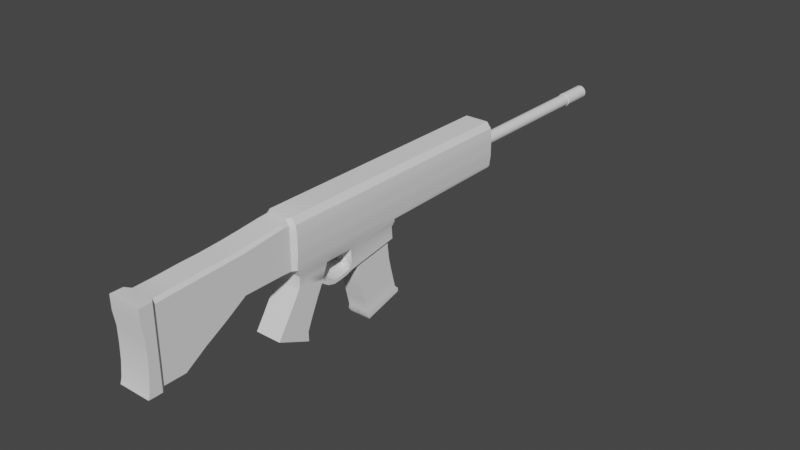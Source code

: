 # Source: AlphaGenericRifleBuild.blend  (saved by Blender 3.1.7; exported with 4.5.12 LTS)
import bpy
from mathutils import Matrix  # noqa: F401  (used for matrix-valued properties, if any)

bpy.ops.wm.read_factory_settings(use_empty=True)
scene = bpy.context.scene
scene.name = 'Scene'

# ---- collections
col_collection = bpy.data.collections.new('Collection'); scene.collection.children.link(col_collection)

# ---- node groups
ng_auto_smooth = bpy.data.node_groups.new('Auto Smooth', 'GeometryNodeTree')
_s = ng_auto_smooth.interface.new_socket(name='Geometry', in_out='OUTPUT', socket_type='NodeSocketGeometry')
_s = ng_auto_smooth.interface.new_socket(name='Geometry', in_out='INPUT', socket_type='NodeSocketGeometry')
_s = ng_auto_smooth.interface.new_socket(name='Angle', in_out='INPUT', socket_type='NodeSocketFloat')
_s.subtype = 'ANGLE'
_s.min_value = 0.0
_s.max_value = 3.142
ng_auto_smooth.is_modifier = True
_N = ng_auto_smooth.nodes; _L = ng_auto_smooth.links
n0 = _N.new('NodeGroupOutput'); n0.name = 'Group Output'; n0.location = (480, -100)
n1 = _N.new('NodeGroupInput'); n1.name = 'Group Input'; n1.location = (-420, -300)
n2 = _N.new('NodeGroupInput'); n2.name = 'Group Input.001'; n2.location = (-60, -100)
n3 = _N.new('GeometryNodeSetShadeSmooth'); n3.name = 'Set Shade Smooth'; n3.location = (120, -100)
n3.domain = 'EDGE'
n4 = _N.new('GeometryNodeSetShadeSmooth'); n4.name = 'Set Shade Smooth.001'; n4.location = (300, -100)
n5 = _N.new('GeometryNodeInputMeshEdgeAngle'); n5.name = 'Edge Angle'; n5.location = (-420, -220)
n6 = _N.new('GeometryNodeInputEdgeSmooth'); n6.name = 'Is Edge Smooth'; n6.location = (-60, -160)
n7 = _N.new('GeometryNodeInputShadeSmooth'); n7.name = 'Is Face Smooth'; n7.location = (-240, -340)
n8 = _N.new('FunctionNodeBooleanMath'); n8.name = 'Boolean Math'; n8.location = (-60, -220)
n9 = _N.new('FunctionNodeCompare'); n9.name = 'Compare'; n9.location = (-240, -180)
n9.operation = 'LESS_EQUAL'
_L.new(n5.outputs[0], n9.inputs[0])
_L.new(n4.outputs[0], n0.inputs[0])
_L.new(n1.outputs[1], n9.inputs[1])
_L.new(n9.outputs[0], n8.inputs[0])
_L.new(n7.outputs[0], n8.inputs[1])
_L.new(n2.outputs[0], n3.inputs[0])
_L.new(n6.outputs[0], n3.inputs[1])
_L.new(n3.outputs[0], n4.inputs[0])
_L.new(n8.outputs[0], n3.inputs[2])
n0.is_active_output = True

# ---- world
world_world = bpy.data.worlds.new('World'); scene.world = world_world
world_world.use_nodes = True; world_world.node_tree.nodes.clear()
_N = world_world.node_tree.nodes; _L = world_world.node_tree.links
n0 = _N.new('ShaderNodeOutputWorld'); n0.name = 'World Output'; n0.location = (300, 300)
n1 = _N.new('ShaderNodeBackground'); n1.name = 'Background'; n1.location = (10, 300)
n1.inputs[0].default_value = (0.05088, 0.05088, 0.05088, 1.0)
_L.new(n1.outputs[0], n0.inputs[0])
n0.is_active_output = True
world_world.color = (0.05088, 0.05088, 0.05088)
world_world.use_sun_shadow = False
world_world.sun_shadow_jitter_overblur = 0.0

# ---- meshes
me_cylinder = bpy.data.meshes.new('Cylinder')
me_cylinder.from_pydata([(0.0, 1.0, -1.0), (-4.01e-16, 1.0, 0.8737), (0.1951, 0.9808, -1.0), (0.1951, 0.9808, 0.8737), (0.3827, 0.9239, -1.0), (0.3827, 0.9239, 0.8737), (0.5556, 0.8315, -1.0), (0.5556, 0.8315, 0.8737), (0.7071, 0.7071, -1.0), (0.7071, 0.7071, 0.8737), (0.8315, 0.5556, -1.0), (0.8315, 0.5556, 0.8737), (0.9239, 0.3827, -1.0), (0.9239, 0.3827, 0.8737), (0.9808, 0.1951, -1.0), (0.9808, 0.1951, 0.8737), (1.0, -4.371e-08, -1.0), (1.0, 3.523e-08, 0.8737), (0.9808, -0.1951, -1.0), (0.9808, -0.1951, 0.8737), (0.9239, -0.3827, -1.0), (0.9239, -0.3827, 0.8737), (0.8315, -0.5556, -1.0), (0.8315, -0.5556, 0.8737), (0.7071, -0.7071, -1.0), (0.7071, -0.7071, 0.8737), (0.5556, -0.8315, -1.0), (0.5556, -0.8315, 0.8737), (0.3827, -0.9239, -1.0), (0.3827, -0.9239, 0.8737), (0.1951, -0.9808, -1.0), (0.1951, -0.9808, 0.8737), (-8.742e-08, -1.0, -1.0), (-8.742e-08, -1.0, 0.8737), (-0.1951, -0.9808, -1.0), (-0.1951, -0.9808, 0.8737), (-0.3827, -0.9239, -1.0), (-0.3827, -0.9239, 0.8737), (-0.5556, -0.8315, -1.0), (-0.5556, -0.8315, 0.8737), (-0.7071, -0.7071, -1.0), (-0.7071, -0.7071, 0.8737), (-0.8315, -0.5556, -1.0), (-0.8315, -0.5556, 0.8737), (-0.9239, -0.3827, -1.0), (-0.9239, -0.3827, 0.8737), (-0.9808, -0.1951, -1.0), (-0.9808, -0.1951, 0.8737), (-1.0, 1.192e-08, -1.0), (-1.0, 9.087e-08, 0.8737), (-0.9808, 0.1951, -1.0), (-0.9808, 0.1951, 0.8737), (-0.9239, 0.3827, -1.0), (-0.9239, 0.3827, 0.8737), (-0.8315, 0.5556, -1.0), (-0.8315, 0.5556, 0.8737), (-0.7071, 0.7071, -1.0), (-0.7071, 0.7071, 0.8737), (-0.5556, 0.8315, -1.0), (-0.5556, 0.8315, 0.8737), (-0.3827, 0.9239, -1.0), (-0.3827, 0.9239, 0.8737), (-0.1951, 0.9808, -1.0), (-0.1951, 0.9808, 0.8737), (2.472e-09, 1.121, 0.8737), (0.2187, 1.1, 0.8737), (0.4291, 1.036, 0.8737), (0.6229, 0.9322, 0.8737), (0.7928, 0.7928, 0.8737), (0.9322, 0.6229, 0.8737), (1.036, 0.4291, 0.8737), (1.1, 0.2187, 0.8737), (1.121, -4.228e-07, 0.8737), (1.1, -0.2187, 0.8737), (1.036, -0.4291, 0.8737), (0.9322, -0.6229, 0.8737), (0.7928, -0.7928, 0.8737), (0.6229, -0.9322, 0.8737), (0.4291, -1.036, 0.8737), (0.2187, -1.1, 0.8737), (-9.555e-08, -1.121, 0.8737), (-0.2187, -1.1, 0.8737), (-0.4291, -1.036, 0.8737), (-0.6229, -0.9322, 0.8737), (-0.7928, -0.7928, 0.8737), (-0.9322, -0.6229, 0.8737), (-1.036, -0.4291, 0.8737), (-1.1, -0.2187, 0.8737), (-1.121, -3.604e-07, 0.8737), (-1.1, 0.2187, 0.8737), (-1.036, 0.4291, 0.8737), (-0.9322, 0.6229, 0.8737), (-0.7928, 0.7928, 0.8737), (-0.6229, 0.9322, 0.8737), (-0.4291, 1.036, 0.8737), (-0.2187, 1.1, 0.8737), (2.472e-09, 1.121, 1.245), (0.2187, 1.1, 1.245), (0.4291, 1.036, 1.245), (0.6229, 0.9322, 1.245), (0.7928, 0.7928, 1.245), (0.9322, 0.6229, 1.245), (1.036, 0.4291, 1.245), (1.1, 0.2187, 1.245), (1.121, -6.551e-07, 1.245), (1.1, -0.2187, 1.245), (1.036, -0.4291, 1.245), (0.9322, -0.6229, 1.245), (0.7928, -0.7928, 1.245), (0.6229, -0.9322, 1.245), (0.4291, -1.036, 1.245), (0.2187, -1.1, 1.245), (-9.555e-08, -1.121, 1.245), (-0.2187, -1.1, 1.245), (-0.4291, -1.036, 1.245), (-0.6229, -0.9322, 1.245), (-0.7928, -0.7928, 1.245), (-0.9322, -0.6229, 1.245), (-1.036, -0.4291, 1.245), (-1.1, -0.2187, 1.245), (-1.121, -5.928e-07, 1.245), (-1.1, 0.2187, 1.245), (-1.036, 0.4291, 1.245), (-0.9322, 0.6229, 1.245), (-0.7928, 0.7928, 1.245), (-0.6229, 0.9322, 1.245), (-0.4291, 1.036, 1.245), (-0.2187, 1.1, 1.245)], [], [(0, 1, 3, 2), (2, 3, 5, 4), (4, 5, 7, 6), (6, 7, 9, 8), (8, 9, 11, 10), (10, 11, 13, 12), (12, 13, 15, 14), (14, 15, 17, 16), (16, 17, 19, 18), (18, 19, 21, 20), (20, 21, 23, 22), (22, 23, 25, 24), (24, 25, 27, 26), (26, 27, 29, 28), (28, 29, 31, 30), (30, 31, 33, 32), (32, 33, 35, 34), (34, 35, 37, 36), (36, 37, 39, 38), (38, 39, 41, 40), (40, 41, 43, 42), (42, 43, 45, 44), (44, 45, 47, 46), (46, 47, 49, 48), (48, 49, 51, 50), (50, 51, 53, 52), (52, 53, 55, 54), (54, 55, 57, 56), (56, 57, 59, 58), (58, 59, 61, 60), (60, 61, 63, 62), (62, 63, 1, 0), (0, 2, 4, 6, 8, 10, 12, 14, 16, 18, 20, 22, 24, 26, 28, 30, 32, 34, 36, 38, 40, 42, 44, 46, 48, 50, 52, 54, 56, 58, 60, 62), (9, 7, 67, 68), (27, 25, 76, 77), (45, 43, 85, 86), (63, 61, 94, 95), (19, 17, 72, 73), (37, 35, 81, 82), (55, 53, 90, 91), (11, 9, 68, 69), (29, 27, 77, 78), (47, 45, 86, 87), (3, 1, 64, 65), (1, 63, 95, 64), (21, 19, 73, 74), (39, 37, 82, 83), (57, 55, 91, 92), (13, 11, 69, 70), (31, 29, 78, 79), (49, 47, 87, 88), (5, 3, 65, 66), (23, 21, 74, 75), (41, 39, 83, 84), (59, 57, 92, 93), (15, 13, 70, 71), (33, 31, 79, 80), (51, 49, 88, 89), (7, 5, 66, 67), (25, 23, 75, 76), (43, 41, 84, 85), (61, 59, 93, 94), (17, 15, 71, 72), (35, 33, 80, 81), (53, 51, 89, 90), (74, 73, 105, 106), (88, 87, 119, 120), (75, 74, 106, 107), (89, 88, 120, 121), (76, 75, 107, 108), (90, 89, 121, 122), (77, 76, 108, 109), (91, 90, 122, 123), (78, 77, 109, 110), (65, 64, 96, 97), (92, 91, 123, 124), (79, 78, 110, 111), (66, 65, 97, 98), (93, 92, 124, 125), (80, 79, 111, 112), (67, 66, 98, 99), (94, 93, 125, 126), (81, 80, 112, 113), (68, 67, 99, 100), (95, 94, 126, 127), (82, 81, 113, 114), (69, 68, 100, 101), (64, 95, 127, 96), (83, 82, 114, 115), (70, 69, 101, 102), (84, 83, 115, 116), (71, 70, 102, 103), (85, 84, 116, 117), (72, 71, 103, 104), (86, 85, 117, 118), (73, 72, 104, 105), (87, 86, 118, 119)])
me_cylinder.polygons.foreach_set('use_smooth', [True] * 97)
_uv = me_cylinder.uv_layers.new(name='UVMap')
_uv.uv.foreach_set('vector', [1.0, 0.5, 1.0, 1.0, 0.9688, 1.0, 0.9688, 0.5, 0.9688, 0.5, 0.9688, 1.0, 0.9375, 1.0, 0.9375, 0.5, 0.9375, 0.5, 0.9375, 1.0, 0.9062, 1.0, 0.9062, 0.5, 0.9062, 0.5, 0.9062, 1.0, 0.875, 1.0, 0.875, 0.5, 0.875, 0.5, 0.875, 1.0, 0.8438, 1.0, 0.8438, 0.5, 0.8438, 0.5, 0.8438, 1.0, 0.8125, 1.0, 0.8125, 0.5, 0.8125, 0.5, 0.8125, 1.0, 0.7812, 1.0, 0.7812, 0.5, 0.7812, 0.5, 0.7812, 1.0, 0.75, 1.0, 0.75, 0.5, 0.75, 0.5, 0.75, 1.0, 0.7188, 1.0, 0.7188, 0.5, 0.7188, 0.5, 0.7188, 1.0, 0.6875, 1.0, 0.6875, 0.5, 0.6875, 0.5, 0.6875, 1.0, 0.6562, 1.0, 0.6562, 0.5, 0.6562, 0.5, 0.6562, 1.0, 0.625, 1.0, 0.625, 0.5, 0.625, 0.5, 0.625, 1.0, 0.5938, 1.0, 0.5938, 0.5, 0.5938, 0.5, 0.5938, 1.0, 0.5625, 1.0, 0.5625, 0.5, 0.5625, 0.5, 0.5625, 1.0, 0.5312, 1.0, 0.5312, 0.5, 0.5312, 0.5, 0.5312, 1.0, 0.5, 1.0, 0.5, 0.5, 0.5, 0.5, 0.5, 1.0, 0.4688, 1.0, 0.4688, 0.5, 0.4688, 0.5, 0.4688, 1.0, 0.4375, 1.0, 0.4375, 0.5, 0.4375, 0.5, 0.4375, 1.0, 0.4062, 1.0, 0.4062, 0.5, 0.4062, 0.5, 0.4062, 1.0, 0.375, 1.0, 0.375, 0.5, 0.375, 0.5, 0.375, 1.0, 0.3438, 1.0, 0.3438, 0.5, 0.3438, 0.5, 0.3438, 1.0, 0.3125, 1.0, 0.3125, 0.5, 0.3125, 0.5, 0.3125, 1.0, 0.2812, 1.0, 0.2812, 0.5, 0.2812, 0.5, 0.2812, 1.0, 0.25, 1.0, 0.25, 0.5, 0.25, 0.5, 0.25, 1.0, 0.2188, 1.0, 0.2188, 0.5, 0.2188, 0.5, 0.2188, 1.0, 0.1875, 1.0, 0.1875, 0.5, 0.1875, 0.5, 0.1875, 1.0, 0.1562, 1.0, 0.1562, 0.5, 0.1562, 0.5, 0.1562, 1.0, 0.125, 1.0, 0.125, 0.5, 0.125, 0.5, 0.125, 1.0, 0.09375, 1.0, 0.09375, 0.5, 0.09375, 0.5, 0.09375, 1.0, 0.0625, 1.0, 0.0625, 0.5, 0.0625, 0.5, 0.0625, 1.0, 0.03125, 1.0, 0.03125, 0.5, 0.03125, 0.5, 0.03125, 1.0, 0.0, 1.0, 0.0, 0.5, 0.75, 0.49, 0.7968, 0.4854, 0.8418, 0.4717, 0.8833, 0.4496, 0.9197, 0.4197, 0.9496, 0.3833, 0.9717, 0.3418, 0.9854, 0.2968, 0.99, 0.25, 0.9854, 0.2032, 0.9717, 0.1582, 0.9496, 0.1167, 0.9197, 0.08029, 0.8833, 0.05045, 0.8418, 0.02827, 0.7968, 0.01461, 0.75, 0.01, 0.7032, 0.01461, 0.6582, 0.02827, 0.6167, 0.05045, 0.5803, 0.08029, 0.5504, 0.1167, 0.5283, 0.1582, 0.5146, 0.2032, 0.51, 0.25, 0.5146, 0.2968, 0.5283, 0.3418, 0.5504, 0.3833, 0.5803, 0.4197, 0.6167, 0.4496, 0.6582, 0.4717, 0.7032, 0.4854, 0.875, 1.0, 0.9062, 1.0, 0.9062, 1.0, 0.875, 1.0, 0.5938, 1.0, 0.625, 1.0, 0.625, 1.0, 0.5938, 1.0, 0.3125, 1.0, 0.3438, 1.0, 0.3438, 1.0, 0.3125, 1.0, 0.03125, 1.0, 0.0625, 1.0, 0.0625, 1.0, 0.03125, 1.0, 0.7188, 1.0, 0.75, 1.0, 0.75, 1.0, 0.7188, 1.0, 0.4375, 1.0, 0.4688, 1.0, 0.4688, 1.0, 0.4375, 1.0, 0.1562, 1.0, 0.1875, 1.0, 0.1875, 1.0, 0.1562, 1.0, 0.8438, 1.0, 0.875, 1.0, 0.875, 1.0, 0.8438, 1.0, 0.5625, 1.0, 0.5938, 1.0, 0.5938, 1.0, 0.5625, 1.0, 0.2812, 1.0, 0.3125, 1.0, 0.3125, 1.0, 0.2812, 1.0, 0.9688, 1.0, 1.0, 1.0, 1.0, 1.0, 0.9688, 1.0, 0.0, 1.0, 0.03125, 1.0, 0.03125, 1.0, 0.0, 1.0, 0.6875, 1.0, 0.7188, 1.0, 0.7188, 1.0, 0.6875, 1.0, 0.4062, 1.0, 0.4375, 1.0, 0.4375, 1.0, 0.4062, 1.0, 0.125, 1.0, 0.1562, 1.0, 0.1562, 1.0, 0.125, 1.0, 0.8125, 1.0, 0.8438, 1.0, 0.8438, 1.0, 0.8125, 1.0, 0.5312, 1.0, 0.5625, 1.0, 0.5625, 1.0, 0.5312, 1.0, 0.25, 1.0, 0.2812, 1.0, 0.2812, 1.0, 0.25, 1.0, 0.9375, 1.0, 0.9688, 1.0, 0.9688, 1.0, 0.9375, 1.0, 0.6562, 1.0, 0.6875, 1.0, 0.6875, 1.0, 0.6562, 1.0, 0.375, 1.0, 0.4062, 1.0, 0.4062, 1.0, 0.375, 1.0, 0.09375, 1.0, 0.125, 1.0, 0.125, 1.0, 0.09375, 1.0, 0.7812, 1.0, 0.8125, 1.0, 0.8125, 1.0, 0.7812, 1.0, 0.5, 1.0, 0.5312, 1.0, 0.5312, 1.0, 0.5, 1.0, 0.2188, 1.0, 0.25, 1.0, 0.25, 1.0, 0.2188, 1.0, 0.9062, 1.0, 0.9375, 1.0, 0.9375, 1.0, 0.9062, 1.0, 0.625, 1.0, 0.6562, 1.0, 0.6562, 1.0, 0.625, 1.0, 0.3438, 1.0, 0.375, 1.0, 0.375, 1.0, 0.3438, 1.0, 0.0625, 1.0, 0.09375, 1.0, 0.09375, 1.0, 0.0625, 1.0, 0.75, 1.0, 0.7812, 1.0, 0.7812, 1.0, 0.75, 1.0, 0.4688, 1.0, 0.5, 1.0, 0.5, 1.0, 0.4688, 1.0, 0.1875, 1.0, 0.2188, 1.0, 0.2188, 1.0, 0.1875, 1.0, 0.6875, 1.0, 0.7188, 1.0, 0.7188, 1.0, 0.6875, 1.0, 0.25, 1.0, 0.2812, 1.0, 0.2812, 1.0, 0.25, 1.0, 0.6562, 1.0, 0.6875, 1.0, 0.6875, 1.0, 0.6562, 1.0, 0.2188, 1.0, 0.25, 1.0, 0.25, 1.0, 0.2188, 1.0, 0.625, 1.0, 0.6562, 1.0, 0.6562, 1.0, 0.625, 1.0, 0.1875, 1.0, 0.2188, 1.0, 0.2188, 1.0, 0.1875, 1.0, 0.5938, 1.0, 0.625, 1.0, 0.625, 1.0, 0.5938, 1.0, 0.1562, 1.0, 0.1875, 1.0, 0.1875, 1.0, 0.1562, 1.0, 0.5625, 1.0, 0.5938, 1.0, 0.5938, 1.0, 0.5625, 1.0, 0.9688, 1.0, 1.0, 1.0, 1.0, 1.0, 0.9688, 1.0, 0.125, 1.0, 0.1562, 1.0, 0.1562, 1.0, 0.125, 1.0, 0.5312, 1.0, 0.5625, 1.0, 0.5625, 1.0, 0.5312, 1.0, 0.9375, 1.0, 0.9688, 1.0, 0.9688, 1.0, 0.9375, 1.0, 0.09375, 1.0, 0.125, 1.0, 0.125, 1.0, 0.09375, 1.0, 0.5, 1.0, 0.5312, 1.0, 0.5312, 1.0, 0.5, 1.0, 0.9062, 1.0, 0.9375, 1.0, 0.9375, 1.0, 0.9062, 1.0, 0.0625, 1.0, 0.09375, 1.0, 0.09375, 1.0, 0.0625, 1.0, 0.4688, 1.0, 0.5, 1.0, 0.5, 1.0, 0.4688, 1.0, 0.875, 1.0, 0.9062, 1.0, 0.9062, 1.0, 0.875, 1.0, 0.03125, 1.0, 0.0625, 1.0, 0.0625, 1.0, 0.03125, 1.0, 0.4375, 1.0, 0.4688, 1.0, 0.4688, 1.0, 0.4375, 1.0, 0.8438, 1.0, 0.875, 1.0, 0.875, 1.0, 0.8438, 1.0, 0.0, 1.0, 0.03125, 1.0, 0.03125, 1.0, 0.0, 1.0, 0.4062, 1.0, 0.4375, 1.0, 0.4375, 1.0, 0.4062, 1.0, 0.8125, 1.0, 0.8438, 1.0, 0.8438, 1.0, 0.8125, 1.0, 0.375, 1.0, 0.4062, 1.0, 0.4062, 1.0, 0.375, 1.0, 0.7812, 1.0, 0.8125, 1.0, 0.8125, 1.0, 0.7812, 1.0, 0.3438, 1.0, 0.375, 1.0, 0.375, 1.0, 0.3438, 1.0, 0.75, 1.0, 0.7812, 1.0, 0.7812, 1.0, 0.75, 1.0, 0.3125, 1.0, 0.3438, 1.0, 0.3438, 1.0, 0.3125, 1.0, 0.7188, 1.0, 0.75, 1.0, 0.75, 1.0, 0.7188, 1.0, 0.2812, 1.0, 0.3125, 1.0, 0.3125, 1.0, 0.2812, 1.0])
me_cylinder.use_remesh_fix_poles = True
me_cylinder.use_remesh_preserve_attributes = False
me_cylinder.update()
me_cube_003 = bpy.data.meshes.new('Cube.003')
me_cube_003.from_pydata([(-0.8079, 0.7901, 2.742), (-0.8079, -1.106, 2.318), (-1.477e-15, 0.7901, 2.742), (-1.477e-15, -1.106, 2.318), (-0.8079, -0.5694, -2.174), (-1.352e-15, 1.302, -1.557), (-1.352e-15, -0.5694, -2.174), (-0.8079, -1.064, 1.189), (-0.8079, -0.989, 0.366), (-0.8079, -0.8584, -0.4816), (-0.8079, -0.6997, -1.413), (-1.345e-15, -0.6997, -1.413), (-1.345e-15, -0.8584, -0.4816), (-1.345e-15, -0.989, 0.366), (-1.347e-15, -1.064, 1.189), (-0.8079, 0.8327, 1.586), (-0.8079, 0.9109, 0.7107), (-0.8079, 1.035, -0.06627), (-0.8079, 1.181, -0.8819), (-1.347e-15, 0.8327, 1.586), (-1.345e-15, 0.9109, 0.7107), (-1.345e-15, 1.035, -0.06627), (-1.345e-15, 1.181, -0.8819), (-0.8079, 1.302, -1.557), (-0.8496, 1.481, -1.79), (-0.8496, -0.58, -2.489), (0.04164, 1.481, -1.79), (0.04164, -0.58, -2.489), (-0.8247, 1.492, -2.059), (-0.8247, -0.4413, -2.797), (0.01683, 1.492, -2.059), (0.01683, -0.4413, -2.797)], [], [(11, 10, 4, 6), (10, 18, 23, 4), (18, 22, 5, 23), (0, 2, 19, 15), (15, 19, 20, 16), (16, 20, 21, 17), (17, 21, 22, 18), (1, 0, 15, 7), (7, 15, 16, 8), (8, 16, 17, 9), (9, 17, 18, 10), (3, 1, 7, 14), (14, 7, 8, 13), (13, 8, 9, 12), (12, 9, 10, 11), (6, 4, 25, 27), (4, 23, 24, 25), (23, 5, 26, 24), (27, 25, 29, 31), (25, 24, 28, 29), (24, 26, 30, 28), (28, 30, 31, 29)])
me_cube_003.polygons.foreach_set('use_smooth', [True] * 22)
_uv = me_cube_003.uv_layers.new(name='UVMap')
_uv.uv.foreach_set('vector', [0.2587, 0.5197, 0.159, 0.5591, 0.159, 0.5591, 0.2587, 0.5197, 0.159, 0.5591, 0.3614, 0.2818, 0.3614, 0.2818, 0.159, 0.5591, 0.3614, 0.2818, 0.3663, 0.3508, 0.3663, 0.3508, 0.3614, 0.2818, 0.3614, 0.2818, 0.3663, 0.3508, 0.3663, 0.3508, 0.3614, 0.2818, 0.3614, 0.2818, 0.3663, 0.3508, 0.3663, 0.3508, 0.3614, 0.2818, 0.3614, 0.2818, 0.3663, 0.3508, 0.3663, 0.3508, 0.3614, 0.2818, 0.3614, 0.2818, 0.3663, 0.3508, 0.3663, 0.3508, 0.3614, 0.2818, 0.159, 0.5591, 0.3614, 0.2818, 0.3614, 0.2818, 0.159, 0.5591, 0.159, 0.5591, 0.3614, 0.2818, 0.3614, 0.2818, 0.159, 0.5591, 0.159, 0.5591, 0.3614, 0.2818, 0.3614, 0.2818, 0.159, 0.5591, 0.159, 0.5591, 0.3614, 0.2818, 0.3614, 0.2818, 0.159, 0.5591, 0.2587, 0.5197, 0.159, 0.5591, 0.159, 0.5591, 0.2587, 0.5197, 0.2587, 0.5197, 0.159, 0.5591, 0.159, 0.5591, 0.2587, 0.5197, 0.2587, 0.5197, 0.159, 0.5591, 0.159, 0.5591, 0.2587, 0.5197, 0.2587, 0.5197, 0.159, 0.5591, 0.159, 0.5591, 0.2587, 0.5197, 0.2587, 0.5197, 0.159, 0.5591, 0.159, 0.5591, 0.2587, 0.5197, 0.159, 0.5591, 0.3614, 0.2818, 0.3614, 0.2818, 0.159, 0.5591, 0.3614, 0.2818, 0.3663, 0.3508, 0.3663, 0.3508, 0.3614, 0.2818, 0.2587, 0.5197, 0.159, 0.5591, 0.159, 0.5591, 0.2587, 0.5197, 0.159, 0.5591, 0.3614, 0.2818, 0.3614, 0.2818, 0.159, 0.5591, 0.3614, 0.2818, 0.3663, 0.3508, 0.3663, 0.3508, 0.3614, 0.2818, 0.3614, 0.2818, 0.3663, 0.3508, 0.2587, 0.5197, 0.159, 0.5591])
me_cube_003.use_remesh_fix_poles = True
me_cube_003.use_remesh_preserve_attributes = False
me_cube_003.update()
me_bolt_001 = bpy.data.meshes.new('Bolt.001')
me_bolt_001.from_pydata([(-0.101, -0.4332, 1.706), (-0.1078, -0.4332, 1.848), (-0.1025, -1.033, 1.706), (-0.1094, -1.033, 1.848), (-0.1025, -1.033, 1.68), (-0.1094, -0.6699, 1.848), (-0.1025, -0.6699, 1.706), (-0.1025, -0.6699, 1.68), (-0.0808, -0.4332, 1.636), (-0.08199, -0.6699, 1.636), (-0.08199, -1.008, 1.636), (-0.06624, -0.4486, 1.574), (-0.06624, -0.643, 1.544), (-0.1025, -0.8476, 1.706), (-0.1025, -0.8476, 1.68), (-0.1094, -0.8476, 1.848), (-0.08199, -0.8476, 1.636), (-0.08199, -0.9714, 1.31), (-0.08199, -1.139, 1.387), (-0.1094, -0.7764, 1.848), (-0.1025, -0.7764, 1.706), (-0.1025, -0.7764, 1.68), (-0.08199, -0.7764, 1.636), (-0.1025, -0.8169, 1.706), (-0.1025, -0.8169, 1.68), (-0.08199, -0.8169, 1.636), (-0.1094, -0.8169, 1.848), (-0.1025, 0.2696, 1.706), (-0.1094, 0.2696, 1.848), (-0.0001728, -0.4332, 1.913), (-0.0001728, -0.4332, 1.68), (-0.0001728, -1.033, 1.68), (-0.0001728, -1.033, 1.913), (-0.0001728, -0.6699, 1.913), (-0.0001493, -0.4332, 1.636), (-0.0001493, -1.008, 1.636), (-0.0001493, -0.4486, 1.574), (-0.0001493, -0.643, 1.544), (-0.0001493, -0.8476, 1.636), (-0.0001728, -0.8476, 1.913), (-0.0001493, -1.139, 1.387), (-0.0001493, -0.9714, 1.31), (-0.0001728, -0.7764, 1.913), (-0.0001493, -0.7764, 1.636), (-0.0001728, -0.8169, 1.913), (-0.0001493, -0.8169, 1.636), (-0.0001728, 0.2696, 1.706), (-0.0001728, 0.2696, 1.848), (-0.0001728, 0.2696, 1.913), (-0.0001728, 0.2696, 1.68), (-0.0001493, -0.4288, 1.577), (-0.0808, -0.4288, 1.577), (-0.08199, -0.6628, 1.541), (-0.0001493, -0.6628, 1.541), (-0.0001673, -1.806, 1.48), (-0.0001673, -1.798, 1.506), (-0.1008, -1.806, 1.48), (-0.1008, -1.801, 1.863), (-0.0001673, -1.801, 1.863), (-0.0001673, -1.8, 1.798), (-0.1008, -1.8, 1.798), (-0.1008, -1.798, 1.506), (-0.08288, -1.103, 1.708), (-0.08288, -1.103, 1.842), (-0.08288, -1.103, 1.683), (-0.1008, -1.74, 1.48), (-0.1008, -1.74, 1.863), (-0.08288, -1.721, 1.795), (-0.08288, -1.3, 1.683), (-0.08288, -1.3, 1.708), (-0.08288, -1.3, 1.816), (-0.0001463, -1.103, 1.899), (-0.0001463, -1.103, 1.683), (-0.1008, -1.74, 1.506), (-0.0001673, -1.74, 1.48), (-0.0001463, -1.3, 1.879), (-0.0001463, -1.3, 1.683), (-0.08288, -1.405, 1.648), (-0.08288, -1.511, 1.585), (-0.08288, -1.616, 1.518), (-0.08288, -1.616, 1.493), (-0.08288, -1.511, 1.56), (-0.0836, -1.404, 1.62), (-0.08288, -1.616, 1.8), (-0.08288, -1.511, 1.805), (-0.08288, -1.405, 1.811), (-0.0001463, -1.405, 1.872), (-0.0001463, -1.511, 1.869), (-0.0001463, -1.616, 1.863), (-0.0001463, -1.404, 1.62), (-0.0001463, -1.511, 1.56), (-0.0001463, -1.616, 1.493), (-0.08288, -1.721, 1.518), (-0.08288, -1.721, 1.493), (-0.0001463, -1.721, 1.86), (-0.0001463, -1.721, 1.493), (-0.1008, -1.74, 1.798), (-0.0001673, -1.74, 1.863), (-0.0001463, -1.053, 1.681), (-0.0836, -1.053, 1.844), (-0.0001463, -1.053, 1.907), (-0.0836, -1.053, 1.681), (-0.0836, -1.053, 1.707), (-0.07479, -0.4332, 1.913), (-0.101, -0.4332, 1.885), (-0.1025, -1.033, 1.885), (-0.07479, -1.033, 1.913), (-0.1025, -0.6699, 1.885), (-0.07479, -0.6699, 1.913), (-0.07479, -0.8476, 1.913), (-0.1025, -0.8476, 1.885), (-0.1025, -0.7764, 1.885), (-0.07479, -0.7764, 1.913), (-0.1025, -0.8169, 1.885), (-0.07479, -0.8169, 1.913), (-0.1025, 0.2696, 1.885), (-0.07479, 0.2696, 1.913), (-0.0608, -1.053, 1.907), (-0.0836, -1.053, 1.879), (-0.101, -0.4332, 1.694), (-0.101, -0.4332, 1.68), (-0.101, -0.4332, 1.667), (-0.101, -0.4466, 1.68), (-0.08905, 0.2696, 1.68), (-0.1025, 0.2696, 1.694), (-0.06957, -1.103, 1.899), (-0.08288, -1.103, 1.883), (-0.06957, -1.721, 1.86), (-0.08288, -1.721, 1.84), (-0.08288, -1.3, 1.861), (-0.06957, -1.3, 1.879), (-0.06957, -1.616, 1.863), (-0.08288, -1.616, 1.846), (-0.06957, -1.511, 1.869), (-0.08288, -1.511, 1.851), (-0.08288, -1.405, 1.856), (-0.06957, -1.405, 1.872), (-0.08288, -1.07, 1.885), (-0.06957, -1.07, 1.901), (-0.08288, -1.202, 1.683), (-0.08288, -1.202, 1.829), (-0.08288, -1.202, 1.708), (-0.0001463, -1.202, 1.683), (-0.0001463, -1.202, 1.888), (-0.06957, -1.202, 1.888), (-0.08288, -1.202, 1.872), (-0.1078, -0.4332, 1.778), (-0.1094, -1.033, 1.778), (-0.1094, -0.6699, 1.778), (-0.1094, -0.8476, 1.778), (-0.1094, -0.7764, 1.778), (-0.1094, -0.8169, 1.778), (-0.1094, 0.2696, 1.778), (-0.0001728, 0.2696, 1.778), (-0.0001673, -1.788, 1.653), (-0.1008, -1.788, 1.653), (-0.08288, -1.103, 1.775), (-0.08288, -1.3, 1.762), (-0.08288, -1.721, 1.657), (-0.08288, -1.405, 1.73), (-0.08288, -1.511, 1.696), (-0.08288, -1.616, 1.66), (-0.1008, -1.74, 1.653), (-0.0836, -1.053, 1.776), (-0.08288, -1.202, 1.769), (-0.1008, -1.789, 1.726), (-0.08288, -1.103, 1.808), (-0.08288, -1.3, 1.789), (-0.08288, -1.721, 1.726), (-0.08288, -1.405, 1.77), (-0.08288, -1.511, 1.75), (-0.08288, -1.616, 1.73), (-0.1008, -1.74, 1.726), (-0.08288, -1.202, 1.799), (-0.1078, -0.4332, 1.813), (-0.1094, -1.033, 1.813), (-0.1094, -0.6699, 1.813), (-0.1094, -0.8476, 1.813), (-0.1094, -0.7764, 1.813), (-0.1094, -0.8169, 1.813), (-0.1094, 0.2696, 1.813), (-0.0001728, 0.2696, 1.813), (-0.0001673, -1.789, 1.726), (-0.0836, -1.053, 1.81), (-0.1078, -0.4332, 1.742), (-0.1094, -1.033, 1.742), (-0.1094, -0.6699, 1.742), (-0.1094, -0.8476, 1.742), (-0.1094, -0.7764, 1.742), (-0.1094, -0.8169, 1.742), (-0.1094, 0.2696, 1.742), (-0.0001728, 0.2696, 1.742), (-0.0001673, -1.79, 1.579), (-0.0836, -1.053, 1.741), (-0.1008, -1.79, 1.579), (-0.08288, -1.103, 1.741), (-0.08288, -1.3, 1.735), (-0.08288, -1.721, 1.587), (-0.08288, -1.405, 1.689), (-0.08288, -1.511, 1.64), (-0.08288, -1.616, 1.589), (-0.1008, -1.74, 1.579), (-0.08288, -1.202, 1.738), (-0.08199, -0.8718, 1.572), (-0.08199, -1.011, 1.587), (-0.0001493, -1.011, 1.587), (-0.0001493, -0.8718, 1.572), (-0.08199, -1.02, 1.571), (-0.0001493, -1.02, 1.571), (-0.0001493, -0.8818, 1.55), (-0.08199, -0.8818, 1.55), (-0.1094, -0.7002, 1.848), (-0.1025, -0.7002, 1.706), (-0.1025, -0.7002, 1.68), (-0.08199, -0.7002, 1.636), (-0.0001493, -0.7002, 1.636), (-0.0001728, -0.7002, 1.913), (-0.07479, -0.7002, 1.913), (-0.1025, -0.7002, 1.885), (-0.1094, -0.7002, 1.778), (-0.1094, -0.7002, 1.813), (-0.1094, -0.7002, 1.742), (-0.0001493, -0.6954, 1.535), (-0.08199, -0.6954, 1.535), (-0.0808, -0.4295, 1.587), (-0.08199, -0.6639, 1.556), (-0.0001493, -0.4295, 1.587), (-0.0001493, -0.6962, 1.551), (-0.08199, -0.6962, 1.551), (-0.08199, -1.044, 1.531), (-0.08199, -1.068, 1.495), (-0.08199, -1.091, 1.459), (-0.08199, -1.115, 1.423), (-0.0001493, -1.044, 1.531), (-0.0001493, -1.068, 1.495), (-0.0001493, -1.091, 1.459), (-0.0001493, -1.115, 1.423), (-0.0001493, -0.9082, 1.499), (-0.0001493, -0.9304, 1.452), (-0.0001493, -0.9525, 1.404), (-0.0001493, -0.9722, 1.357), (-0.08199, -0.9722, 1.357), (-0.08199, -0.9525, 1.404), (-0.08199, -0.9304, 1.452), (-0.08199, -0.9082, 1.499), (-0.08199, -0.8367, 1.545), (-0.08199, -0.8016, 1.533), (-0.08199, -0.7664, 1.534), (-0.08199, -0.7313, 1.541), (-0.08199, -0.8445, 1.525), (-0.08199, -0.8072, 1.514), (-0.08199, -0.7699, 1.517), (-0.08199, -0.7327, 1.523), (-0.0001493, -0.8445, 1.525), (-0.0001493, -0.8072, 1.514), (-0.0001493, -0.7699, 1.517), (-0.0001493, -0.7327, 1.523), (-0.0001493, -0.8367, 1.545), (-0.0001493, -0.8016, 1.533), (-0.0001493, -0.7664, 1.534), (-0.0001493, -0.7313, 1.541), (0.101, -0.4332, 1.706), (0.1078, -0.4332, 1.848), (0.1025, -1.033, 1.706), (0.1094, -1.033, 1.848), (0.1025, -1.033, 1.68), (0.1094, -0.6699, 1.848), (0.1025, -0.6699, 1.706), (0.1025, -0.6699, 1.68), (0.08077, -0.4332, 1.636), (0.08197, -0.6699, 1.636), (0.08197, -1.008, 1.636), (0.06622, -0.4486, 1.574), (0.06622, -0.643, 1.544), (0.1025, -0.8476, 1.706), (0.1025, -0.8476, 1.68), (0.1094, -0.8476, 1.848), (0.08197, -0.8476, 1.636), (0.08197, -0.9714, 1.31), (0.08197, -1.139, 1.387), (0.1094, -0.7764, 1.848), (0.1025, -0.7764, 1.706), (0.1025, -0.7764, 1.68), (0.08197, -0.7764, 1.636), (0.1025, -0.8169, 1.706), (0.1025, -0.8169, 1.68), (0.08197, -0.8169, 1.636), (0.1094, -0.8169, 1.848), (0.1025, 0.2696, 1.706), (0.1094, 0.2696, 1.848), (0.08077, -0.4288, 1.577), (0.08197, -0.6628, 1.541), (0.1008, -1.806, 1.48), (0.1008, -1.801, 1.863), (0.1008, -1.8, 1.798), (0.1008, -1.798, 1.506), (0.08287, -1.103, 1.708), (0.08287, -1.103, 1.842), (0.08287, -1.103, 1.683), (0.1008, -1.74, 1.48), (0.08287, -1.721, 1.795), (0.08287, -1.3, 1.683), (0.08287, -1.3, 1.708), (0.08287, -1.3, 1.816), (0.1008, -1.74, 1.506), (0.08287, -1.405, 1.648), (0.08287, -1.511, 1.585), (0.08287, -1.616, 1.518), (0.08287, -1.616, 1.493), (0.08287, -1.511, 1.56), (0.08359, -1.404, 1.62), (0.08287, -1.616, 1.8), (0.08287, -1.511, 1.805), (0.08287, -1.405, 1.811), (0.08287, -1.721, 1.518), (0.08287, -1.721, 1.493), (0.1008, -1.74, 1.798), (0.08359, -1.053, 1.844), (0.08359, -1.053, 1.681), (0.08359, -1.053, 1.707), (0.07479, -0.4332, 1.913), (0.101, -0.4332, 1.885), (0.1025, -1.033, 1.885), (0.07479, -1.033, 1.913), (0.1025, -0.6699, 1.885), (0.07479, -0.6699, 1.913), (0.07479, -0.8476, 1.913), (0.1025, -0.8476, 1.885), (0.1025, -0.7764, 1.885), (0.07479, -0.7764, 1.913), (0.1025, -0.8169, 1.885), (0.07479, -0.8169, 1.913), (0.1025, 0.2696, 1.885), (0.07479, 0.2696, 1.913), (0.06079, -1.053, 1.907), (0.08359, -1.053, 1.879), (0.101, -0.4332, 1.694), (0.101, -0.4332, 1.68), (0.101, -0.4332, 1.667), (0.101, -0.4466, 1.68), (0.08905, 0.2696, 1.68), (0.1025, 0.2696, 1.694), (0.06956, -1.103, 1.899), (0.08287, -1.103, 1.883), (0.06956, -1.721, 1.86), (0.08287, -1.721, 1.84), (0.1008, -1.74, 1.863), (0.08287, -1.3, 1.861), (0.06956, -1.3, 1.879), (0.06956, -1.616, 1.863), (0.08287, -1.616, 1.846), (0.06956, -1.511, 1.869), (0.08287, -1.511, 1.851), (0.08287, -1.405, 1.856), (0.06956, -1.405, 1.872), (0.08287, -1.07, 1.885), (0.06956, -1.07, 1.901), (0.08287, -1.202, 1.683), (0.08287, -1.202, 1.829), (0.08287, -1.202, 1.708), (0.06956, -1.202, 1.888), (0.08287, -1.202, 1.872), (0.1078, -0.4332, 1.778), (0.1094, -1.033, 1.778), (0.1094, -0.6699, 1.778), (0.1094, -0.8476, 1.778), (0.1094, -0.7764, 1.778), (0.1094, -0.8169, 1.778), (0.1094, 0.2696, 1.778), (0.1008, -1.788, 1.653), (0.08287, -1.103, 1.775), (0.08287, -1.3, 1.762), (0.08287, -1.721, 1.657), (0.08287, -1.405, 1.73), (0.08287, -1.511, 1.696), (0.08287, -1.616, 1.66), (0.1008, -1.74, 1.653), (0.08359, -1.053, 1.776), (0.08287, -1.202, 1.769), (0.1008, -1.789, 1.726), (0.08287, -1.103, 1.808), (0.08287, -1.3, 1.789), (0.08287, -1.721, 1.726), (0.08287, -1.405, 1.77), (0.08287, -1.511, 1.75), (0.08287, -1.616, 1.73), (0.1008, -1.74, 1.726), (0.08287, -1.202, 1.799), (0.1078, -0.4332, 1.813), (0.1094, -1.033, 1.813), (0.1094, -0.6699, 1.813), (0.1094, -0.8476, 1.813), (0.1094, -0.7764, 1.813), (0.1094, -0.8169, 1.813), (0.1094, 0.2696, 1.813), (0.08359, -1.053, 1.81), (0.1078, -0.4332, 1.742), (0.1094, -1.033, 1.742), (0.1094, -0.6699, 1.742), (0.1094, -0.8476, 1.742), (0.1094, -0.7764, 1.742), (0.1094, -0.8169, 1.742), (0.1094, 0.2696, 1.742), (0.08359, -1.053, 1.741), (0.1008, -1.79, 1.579), (0.08287, -1.103, 1.741), (0.08287, -1.3, 1.735), (0.08287, -1.721, 1.587), (0.08287, -1.405, 1.689), (0.08287, -1.511, 1.64), (0.08287, -1.616, 1.589), (0.1008, -1.74, 1.579), (0.08287, -1.202, 1.738), (0.08197, -0.8718, 1.572), (0.08197, -1.011, 1.587), (0.08197, -1.02, 1.571), (0.08197, -0.8818, 1.55), (0.1094, -0.7002, 1.848), (0.1025, -0.7002, 1.706), (0.1025, -0.7002, 1.68), (0.08197, -0.7002, 1.636), (0.07479, -0.7002, 1.913), (0.1025, -0.7002, 1.885), (0.1094, -0.7002, 1.778), (0.1094, -0.7002, 1.813), (0.1094, -0.7002, 1.742), (0.08197, -0.6954, 1.535), (0.08077, -0.4295, 1.587), (0.08197, -0.6639, 1.556), (0.08197, -0.6962, 1.551), (0.08197, -1.044, 1.531), (0.08197, -1.068, 1.495), (0.08197, -1.091, 1.459), (0.08197, -1.115, 1.423), (0.08197, -0.9722, 1.357), (0.08197, -0.9525, 1.404), (0.08197, -0.9304, 1.452), (0.08197, -0.9082, 1.499), (0.08197, -0.8367, 1.545), (0.08197, -0.8016, 1.533), (0.08197, -0.7664, 1.534), (0.08197, -0.7313, 1.541), (0.08197, -0.8445, 1.525), (0.08197, -0.8072, 1.514), (0.08197, -0.7699, 1.517), (0.08197, -0.7327, 1.523)], [], [(176, 5, 1, 174), (27, 46, 49, 123, 124), (7, 122, 121, 8, 9), (213, 7, 9, 214), (39, 109, 106, 32), (32, 106, 117, 100), (3, 99, 118, 105), (1, 104, 115, 28), (212, 6, 7, 213), (220, 211, 5, 176), (225, 224, 51, 52), (31, 4, 10, 35), (30, 120, 123, 49), (175, 3, 15, 177), (2, 13, 14, 4), (42, 112, 114, 44), (44, 114, 109, 39), (4, 14, 16, 10), (236, 232, 18, 40), (232, 241, 17, 18), (26, 15, 110, 113), (211, 19, 111, 218), (179, 26, 19, 178), (23, 20, 21, 24), (24, 21, 22, 25), (14, 24, 25, 16), (13, 23, 24, 14), (177, 15, 26, 179), (47, 28, 115, 116, 48), (19, 26, 113, 111), (100, 117, 138, 125, 71), (6, 0, 119, 122, 7), (103, 29, 48, 116), (29, 103, 108, 33), (180, 28, 47, 181), (22, 43, 45, 25), (214, 215, 43, 22), (17, 41, 40, 18), (25, 45, 38, 16), (224, 226, 50, 51), (119, 0, 27, 124), (241, 240, 41, 17), (36, 11, 51, 50), (11, 12, 52, 51), (12, 37, 53, 52), (201, 73, 61, 194), (97, 66, 57, 58), (73, 65, 56, 61), (60, 59, 58, 57), (55, 61, 56, 54), (182, 59, 60, 165), (129, 70, 85, 135), (145, 140, 70, 129), (200, 79, 92, 197), (102, 2, 4, 101), (183, 99, 3, 175), (65, 74, 54, 56), (66, 96, 60, 57), (79, 80, 93, 92), (66, 128, 67, 96), (99, 63, 126, 137, 118), (141, 139, 68, 69), (202, 141, 69, 196), (94, 127, 66, 97), (139, 142, 76, 68), (80, 91, 95, 93), (101, 98, 72, 64), (68, 76, 89, 82), (82, 89, 90, 81), (81, 90, 91, 80), (134, 84, 83, 132), (117, 118, 137, 138), (135, 85, 84, 134), (69, 68, 82, 77), (77, 82, 81, 78), (78, 81, 80, 79), (196, 69, 77, 198), (198, 77, 78, 199), (199, 78, 79, 200), (75, 130, 136, 86), (86, 136, 133, 87), (87, 133, 131, 88), (132, 83, 67, 128), (93, 95, 74, 65), (92, 93, 65, 73), (88, 131, 127, 94), (197, 92, 73, 201), (4, 31, 98, 101), (166, 63, 99, 183), (62, 102, 101, 64), (15, 3, 105, 110), (216, 217, 112, 42), (108, 103, 104, 107), (217, 108, 107, 218), (106, 109, 110, 105), (114, 112, 111, 113), (109, 114, 113, 110), (115, 104, 103, 116), (117, 106, 105, 118), (1, 5, 107, 104), (122, 119, 120), (119, 124, 123, 120), (121, 120, 30, 34, 8), (121, 122, 120), (127, 128, 66), (144, 125, 126, 145), (136, 130, 129, 135), (127, 131, 132, 128), (131, 133, 134, 132), (133, 136, 135, 134), (125, 138, 137, 126), (143, 144, 130, 75), (71, 125, 144, 143), (130, 144, 145, 129), (64, 72, 142, 139), (195, 62, 141, 202), (62, 64, 139, 141), (126, 63, 140, 145), (166, 156, 164, 173), (195, 156, 163, 193), (168, 158, 162, 172), (170, 160, 161, 171), (169, 159, 160, 170), (167, 157, 159, 169), (173, 164, 157, 167), (193, 163, 147, 185), (171, 161, 158, 168), (192, 154, 155, 194), (172, 162, 155, 165), (190, 152, 153, 191), (187, 149, 151, 189), (189, 151, 150, 188), (185, 147, 149, 187), (221, 219, 148, 186), (186, 148, 146, 184), (96, 172, 165, 60), (83, 171, 168, 67), (140, 173, 167, 70), (70, 167, 169, 85), (85, 169, 170, 84), (84, 170, 171, 83), (67, 168, 172, 96), (63, 166, 173, 140), (156, 166, 183, 163), (163, 183, 175, 147), (154, 182, 165, 155), (152, 180, 181, 153), (149, 177, 179, 151), (151, 179, 178, 150), (147, 175, 177, 149), (219, 220, 176, 148), (148, 176, 174, 146), (6, 186, 184, 0), (0, 184, 190, 27), (212, 221, 186, 6), (2, 185, 187, 13), (23, 189, 188, 20), (13, 187, 189, 23), (27, 190, 191, 46), (55, 192, 194, 61), (102, 193, 185, 2), (62, 195, 193, 102), (156, 195, 202, 164), (158, 197, 201, 162), (160, 199, 200, 161), (159, 198, 199, 160), (157, 196, 198, 159), (164, 202, 196, 157), (161, 200, 197, 158), (162, 201, 194, 155), (16, 38, 206, 203), (10, 16, 203, 204), (35, 10, 204, 205), (203, 206, 209, 210), (204, 203, 210, 207), (205, 204, 207, 208), (20, 188, 221, 212), (150, 178, 220, 219), (188, 150, 219, 221), (112, 217, 218, 111), (33, 108, 217, 216), (5, 211, 218, 107), (178, 19, 211, 220), (20, 212, 213, 21), (21, 213, 214, 22), (227, 228, 223, 222), (225, 52, 223, 228), (52, 53, 222, 223), (9, 225, 228, 214), (215, 214, 228, 227), (8, 34, 226, 224), (9, 8, 224, 225), (249, 210, 203, 245), (257, 206, 209, 253), (253, 209, 210, 249), (260, 227, 228, 248), (210, 209, 237, 244), (244, 237, 238, 243), (243, 238, 239, 242), (242, 239, 240, 241), (207, 210, 244, 229), (229, 244, 243, 230), (230, 243, 242, 231), (231, 242, 241, 232), (208, 207, 229, 233), (233, 229, 230, 234), (234, 230, 231, 235), (235, 231, 232, 236), (206, 257, 245, 203), (257, 258, 246, 245), (258, 259, 247, 246), (259, 260, 248, 247), (222, 256, 252, 223), (256, 255, 251, 252), (255, 254, 250, 251), (254, 253, 249, 250), (227, 260, 256, 222), (260, 259, 255, 256), (259, 258, 254, 255), (258, 257, 253, 254), (223, 252, 248, 228), (252, 251, 247, 248), (251, 250, 246, 247), (250, 249, 245, 246), (390, 388, 262, 266), (288, 341, 340, 49, 46), (268, 270, 269, 338, 339), (419, 420, 270, 268), (39, 32, 323, 326), (32, 100, 334, 323), (264, 322, 335, 317), (262, 289, 332, 321), (418, 419, 268, 267), (424, 390, 266, 417), (428, 291, 290, 427), (31, 35, 271, 265), (30, 49, 340, 337), (389, 391, 276, 264), (263, 265, 275, 274), (42, 44, 331, 329), (44, 39, 326, 331), (265, 271, 277, 275), (236, 40, 279, 433), (433, 279, 278, 434), (287, 330, 327, 276), (417, 422, 328, 280), (393, 392, 280, 287), (284, 285, 282, 281), (285, 286, 283, 282), (275, 277, 286, 285), (274, 275, 285, 284), (391, 393, 287, 276), (47, 48, 333, 332, 289), (280, 328, 330, 287), (100, 71, 342, 356, 334), (267, 268, 339, 336, 261), (320, 333, 48, 29), (29, 33, 325, 320), (394, 181, 47, 289), (283, 286, 45, 43), (420, 283, 43, 215), (278, 279, 40, 41), (286, 277, 38, 45), (427, 290, 50, 226), (336, 341, 288, 261), (434, 278, 41, 240), (36, 50, 290, 272), (272, 290, 291, 273), (273, 291, 53, 37), (411, 404, 295, 304), (97, 58, 293, 346), (304, 295, 292, 299), (294, 293, 58, 59), (55, 54, 292, 295), (182, 379, 294, 59), (347, 353, 313, 303), (361, 347, 303, 358), (410, 407, 314, 307), (319, 318, 265, 263), (395, 389, 264, 317), (299, 292, 54, 74), (346, 293, 294, 316), (307, 314, 315, 308), (346, 316, 300, 345), (317, 335, 355, 343, 297), (359, 302, 301, 357), (412, 406, 302, 359), (94, 97, 346, 344), (357, 301, 76, 142), (308, 315, 95, 91), (318, 298, 72, 98), (301, 310, 89, 76), (310, 309, 90, 89), (309, 308, 91, 90), (352, 350, 311, 312), (334, 356, 355, 335), (353, 352, 312, 313), (302, 305, 310, 301), (305, 306, 309, 310), (306, 307, 308, 309), (406, 408, 305, 302), (408, 409, 306, 305), (409, 410, 307, 306), (75, 86, 354, 348), (86, 87, 351, 354), (87, 88, 349, 351), (350, 345, 300, 311), (315, 299, 74, 95), (314, 304, 299, 315), (88, 94, 344, 349), (407, 411, 304, 314), (265, 318, 98, 31), (380, 395, 317, 297), (296, 298, 318, 319), (276, 327, 322, 264), (216, 42, 329, 421), (325, 324, 321, 320), (421, 422, 324, 325), (323, 322, 327, 326), (331, 330, 328, 329), (326, 327, 330, 331), (332, 333, 320, 321), (334, 335, 322, 323), (262, 321, 324, 266), (339, 337, 336), (336, 337, 340, 341), (338, 269, 34, 30, 337), (338, 337, 339), (344, 346, 345), (360, 361, 343, 342), (354, 353, 347, 348), (344, 345, 350, 349), (349, 350, 352, 351), (351, 352, 353, 354), (342, 343, 355, 356), (143, 75, 348, 360), (71, 143, 360, 342), (348, 347, 361, 360), (298, 357, 142, 72), (405, 412, 359, 296), (296, 359, 357, 298), (343, 361, 358, 297), (380, 387, 378, 370), (405, 403, 377, 370), (382, 386, 376, 372), (384, 385, 375, 374), (383, 384, 374, 373), (381, 383, 373, 371), (387, 381, 371, 378), (403, 397, 363, 377), (385, 382, 372, 375), (192, 404, 369, 154), (386, 379, 369, 376), (402, 191, 153, 368), (399, 401, 367, 365), (401, 400, 366, 367), (397, 399, 365, 363), (425, 398, 364, 423), (398, 396, 362, 364), (316, 294, 379, 386), (311, 300, 382, 385), (358, 303, 381, 387), (303, 313, 383, 381), (313, 312, 384, 383), (312, 311, 385, 384), (300, 316, 386, 382), (297, 358, 387, 380), (370, 377, 395, 380), (377, 363, 389, 395), (154, 369, 379, 182), (368, 153, 181, 394), (365, 367, 393, 391), (367, 366, 392, 393), (363, 365, 391, 389), (423, 364, 390, 424), (364, 362, 388, 390), (267, 261, 396, 398), (261, 288, 402, 396), (418, 267, 398, 425), (263, 274, 399, 397), (284, 281, 400, 401), (274, 284, 401, 399), (288, 46, 191, 402), (55, 295, 404, 192), (319, 263, 397, 403), (296, 319, 403, 405), (370, 378, 412, 405), (372, 376, 411, 407), (374, 375, 410, 409), (373, 374, 409, 408), (371, 373, 408, 406), (378, 371, 406, 412), (375, 372, 407, 410), (376, 369, 404, 411), (277, 413, 206, 38), (271, 414, 413, 277), (35, 205, 414, 271), (413, 416, 209, 206), (414, 415, 416, 413), (205, 208, 415, 414), (281, 418, 425, 400), (366, 423, 424, 392), (400, 425, 423, 366), (329, 328, 422, 421), (33, 216, 421, 325), (266, 324, 422, 417), (392, 424, 417, 280), (281, 282, 419, 418), (282, 283, 420, 419), (227, 222, 426, 429), (428, 429, 426, 291), (291, 426, 222, 53), (270, 420, 429, 428), (215, 227, 429, 420), (269, 427, 226, 34), (270, 428, 427, 269), (442, 438, 413, 416), (253, 442, 416, 209), (260, 441, 429, 227), (416, 437, 237, 209), (437, 436, 238, 237), (436, 435, 239, 238), (435, 434, 240, 239), (415, 430, 437, 416), (430, 431, 436, 437), (431, 432, 435, 436), (432, 433, 434, 435), (208, 233, 430, 415), (233, 234, 431, 430), (234, 235, 432, 431), (235, 236, 433, 432), (206, 413, 438, 257), (257, 438, 439, 258), (258, 439, 440, 259), (259, 440, 441, 260), (222, 426, 445, 256), (256, 445, 444, 255), (255, 444, 443, 254), (254, 443, 442, 253), (426, 429, 441, 445), (445, 441, 440, 444), (444, 440, 439, 443), (443, 439, 438, 442), (174, 1, 28, 180), (184, 146, 152, 190), (146, 174, 180, 152), (388, 394, 289, 262), (396, 402, 368, 362), (362, 368, 394, 388)])
me_bolt_001.polygons.foreach_set('use_smooth', [True] * 449)
_uv = me_bolt_001.uv_layers.new(name='UVMap')
_uv.uv.foreach_set('vector', [0.5628, 0.1623, 0.625, 0.1623, 0.625, 0.25, 0.5628, 0.25, 0.375, 0.25, 0.375, 0.375, 0.375, 0.375, 0.375, 0.2664, 0.375, 0.25, 0.375, 0.1623, 0.375, 0.245, 0.375, 0.25, 0.375, 0.25, 0.375, 0.1623, 0.375, 0.1511, 0.375, 0.1623, 0.375, 0.1623, 0.375, 0.1511, 0.75, 0.6535, 0.8412, 0.6535, 0.8412, 0.7219, 0.75, 0.7219, 0.75, 0.7219, 0.8412, 0.7219, 0.8403, 0.7255, 0.75, 0.7255, 0.625, 0.02813, 0.625, 0.02449, 0.625, 0.02449, 0.625, 0.02813, 0.625, 0.25, 0.625, 0.25, 0.625, 0.25, 0.625, 0.25, 0.375, 0.1511, 0.375, 0.1623, 0.375, 0.1623, 0.375, 0.1511, 0.5628, 0.1511, 0.625, 0.1511, 0.625, 0.1623, 0.5628, 0.1623, 0.375, 0.1623, 0.375, 0.25, 0.375, 0.25, 0.375, 0.1623, 0.25, 0.7219, 0.125, 0.7219, 0.125, 0.7219, 0.25, 0.7219, 0.375, 0.375, 0.375, 0.2664, 0.375, 0.2664, 0.375, 0.375, 0.5628, 0.02813, 0.625, 0.02813, 0.625, 0.09649, 0.5628, 0.09649, 0.375, 0.02813, 0.375, 0.09649, 0.375, 0.09649, 0.375, 0.02813, 0.75, 0.6271, 0.8412, 0.6271, 0.8412, 0.6421, 0.75, 0.6421, 0.75, 0.6421, 0.8412, 0.6421, 0.8412, 0.6535, 0.75, 0.6535, 0.375, 0.02813, 0.375, 0.09649, 0.375, 0.09649, 0.375, 0.02813, 0.25, 0.7219, 0.125, 0.7219, 0.125, 0.7219, 0.25, 0.7219, 0.375, 0.02813, 0.375, 0.09649, 0.375, 0.09649, 0.375, 0.02813, 0.625, 0.1079, 0.625, 0.09649, 0.625, 0.09649, 0.625, 0.1079, 0.625, 0.1511, 0.625, 0.1229, 0.625, 0.1229, 0.625, 0.1511, 0.5628, 0.1079, 0.625, 0.1079, 0.625, 0.1229, 0.5628, 0.1229, 0.375, 0.1079, 0.375, 0.1229, 0.375, 0.1229, 0.375, 0.1079, 0.375, 0.1079, 0.375, 0.1229, 0.375, 0.1229, 0.375, 0.1079, 0.375, 0.09649, 0.375, 0.1079, 0.375, 0.1079, 0.375, 0.09649, 0.375, 0.09649, 0.375, 0.1079, 0.375, 0.1079, 0.375, 0.09649, 0.5628, 0.09649, 0.625, 0.09649, 0.625, 0.1079, 0.5628, 0.1079, 0.625, 0.375, 0.625, 0.25, 0.625, 0.25, 0.625, 0.2838, 0.625, 0.375, 0.625, 0.1229, 0.625, 0.1079, 0.625, 0.1079, 0.625, 0.1229, 0.75, 0.7255, 0.8403, 0.7255, 0.8542, 0.7296, 0.8542, 0.75, 0.75, 0.75, 0.375, 0.1623, 0.375, 0.25, 0.375, 0.25, 0.375, 0.245, 0.375, 0.1623, 0.8412, 0.5, 0.75, 0.5, 0.75, 0.5, 0.8412, 0.5, 0.75, 0.5, 0.8412, 0.5, 0.8412, 0.5877, 0.75, 0.5877, 0.5628, 0.25, 0.625, 0.25, 0.625, 0.375, 0.5628, 0.375, 0.125, 0.6271, 0.25, 0.6271, 0.25, 0.6421, 0.125, 0.6421, 0.125, 0.5989, 0.25, 0.5989, 0.25, 0.6271, 0.125, 0.6271, 0.125, 0.6535, 0.25, 0.6535, 0.25, 0.7219, 0.125, 0.7219, 0.125, 0.6421, 0.25, 0.6421, 0.25, 0.6535, 0.125, 0.6535, 0.375, 0.25, 0.375, 0.375, 0.375, 0.375, 0.375, 0.25, 0.375, 0.25, 0.375, 0.25, 0.375, 0.25, 0.375, 0.25, 0.125, 0.6535, 0.25, 0.6535, 0.25, 0.6535, 0.125, 0.6535, 0.3663, 0.3508, 0.3614, 0.2818, 0.375, 0.25, 0.375, 0.375, 0.3614, 0.2818, 0.159, 0.5591, 0.125, 0.5877, 0.375, 0.25, 0.159, 0.5591, 0.2587, 0.5197, 0.25, 0.5877, 0.125, 0.5877, 0.4378, 0.0, 0.375, 0.0, 0.375, 0.0, 0.4378, 0.0, 0.75, 0.75, 0.875, 0.75, 0.875, 0.75, 0.75, 0.75, 0.375, 0.0, 0.375, 0.0, 0.375, 0.0, 0.375, 0.0, 0.625, 1.0, 0.625, 0.875, 0.625, 0.875, 0.625, 1.0, 0.375, 0.875, 0.375, 1.0, 0.375, 1.0, 0.375, 0.875, 0.5628, 0.875, 0.625, 0.875, 0.625, 1.0, 0.5628, 1.0, 0.625, 0.0, 0.625, 0.0, 0.625, 0.0, 0.625, 0.0, 0.625, 0.0, 0.625, 0.0, 0.625, 0.0, 0.625, 0.0, 0.4378, 0.0, 0.375, 0.0, 0.375, 0.0, 0.4378, 0.0, 0.375, 0.02449, 0.375, 0.02813, 0.375, 0.02813, 0.375, 0.02449, 0.5628, 0.02449, 0.625, 0.02449, 0.625, 0.02813, 0.5628, 0.02813, 0.125, 0.75, 0.25, 0.75, 0.25, 0.75, 0.125, 0.75, 0.625, 0.0, 0.625, 0.0, 0.625, 0.0, 0.625, 0.0, 0.375, 0.0, 0.375, 0.0, 0.375, 0.0, 0.375, 0.0, 0.625, 0.0, 0.625, 0.0, 0.625, 0.0, 0.625, 0.0, 0.625, 0.02449, 0.625, 0.0, 0.625, 0.0, 0.625, 0.02032, 0.625, 0.02449, 0.375, 0.0, 0.375, 0.0, 0.375, 0.0, 0.375, 0.0, 0.4378, 0.0, 0.375, 0.0, 0.375, 0.0, 0.4378, 0.0, 0.75, 0.75, 0.8542, 0.75, 0.875, 0.75, 0.75, 0.75, 0.125, 0.75, 0.25, 0.75, 0.25, 0.75, 0.125, 0.75, 0.125, 0.75, 0.25, 0.75, 0.25, 0.75, 0.125, 0.75, 0.125, 0.7255, 0.25, 0.7255, 0.25, 0.75, 0.125, 0.75, 0.125, 0.75, 0.25, 0.75, 0.25, 0.75, 0.125, 0.75, 0.125, 0.75, 0.25, 0.75, 0.25, 0.75, 0.125, 0.75, 0.125, 0.75, 0.25, 0.75, 0.25, 0.75, 0.125, 0.75, 0.625, 0.0, 0.625, 0.0, 0.625, 0.0, 0.625, 0.0, 0.625, 0.02449, 0.625, 0.02449, 0.625, 0.02032, 0.625, 0.02036, 0.625, 0.0, 0.625, 0.0, 0.625, 0.0, 0.625, 0.0, 0.375, 0.0, 0.375, 0.0, 0.375, 0.0, 0.375, 0.0, 0.375, 0.0, 0.375, 0.0, 0.375, 0.0, 0.375, 0.0, 0.375, 0.0, 0.375, 0.0, 0.375, 0.0, 0.375, 0.0, 0.4378, 0.0, 0.375, 0.0, 0.375, 0.0, 0.4378, 0.0, 0.4378, 0.0, 0.375, 0.0, 0.375, 0.0, 0.4378, 0.0, 0.4378, 0.0, 0.375, 0.0, 0.375, 0.0, 0.4378, 0.0, 0.75, 0.75, 0.8542, 0.75, 0.8542, 0.75, 0.75, 0.75, 0.75, 0.75, 0.8542, 0.75, 0.8542, 0.75, 0.75, 0.75, 0.75, 0.75, 0.8542, 0.75, 0.8542, 0.75, 0.75, 0.75, 0.625, 0.0, 0.625, 0.0, 0.625, 0.0, 0.625, 0.0, 0.125, 0.75, 0.25, 0.75, 0.25, 0.75, 0.125, 0.75, 0.375, 0.0, 0.375, 0.0, 0.375, 0.0, 0.375, 0.0, 0.75, 0.75, 0.8542, 0.75, 0.8542, 0.75, 0.75, 0.75, 0.4378, 0.0, 0.375, 0.0, 0.375, 0.0, 0.4378, 0.0, 0.125, 0.7219, 0.25, 0.7219, 0.25, 0.7255, 0.125, 0.7255, 0.5628, 0.0, 0.625, 0.0, 0.625, 0.02449, 0.5628, 0.02449, 0.375, 0.0, 0.375, 0.02449, 0.375, 0.02449, 0.375, 0.0, 0.625, 0.09649, 0.625, 0.02813, 0.625, 0.02813, 0.625, 0.09649, 0.75, 0.5989, 0.8412, 0.5989, 0.8412, 0.6271, 0.75, 0.6271, 0.625, 0.1623, 0.625, 0.25, 0.625, 0.25, 0.625, 0.1623, 0.625, 0.1511, 0.625, 0.1623, 0.625, 0.1623, 0.625, 0.1511, 0.625, 0.02813, 0.625, 0.09649, 0.625, 0.09649, 0.625, 0.02813, 0.625, 0.1079, 0.625, 0.1229, 0.625, 0.1229, 0.625, 0.1079, 0.625, 0.09649, 0.625, 0.1079, 0.625, 0.1079, 0.625, 0.09649, 0.625, 0.25, 0.625, 0.25, 0.625, 0.25, 0.625, 0.25, 0.625, 0.02449, 0.625, 0.02792, 0.625, 0.02813, 0.625, 0.02449, 0.625, 0.25, 0.625, 0.1623, 0.625, 0.1623, 0.625, 0.25, 0.375, 0.245, 0.375, 0.25, 0.375, 0.2664, 0.375, 0.25, 0.375, 0.25, 0.375, 0.2664, 0.375, 0.2664, 0.375, 0.25, 0.375, 0.2664, 0.375, 0.375, 0.375, 0.375, 0.375, 0.25, 0.375, 0.25, 0.375, 0.245, 0.375, 0.2664, 0.625, 0.0, 0.625, 0.0, 0.625, 0.0, 0.625, 0.0, 0.625, 0.0, 0.625, 0.0, 0.625, 0.0, 0.625, 0.0, 0.625, 0.0, 0.625, 0.0, 0.625, 0.0, 0.625, 0.0, 0.625, 0.0, 0.625, 0.0, 0.625, 0.0, 0.625, 0.0, 0.625, 0.0, 0.625, 0.0, 0.625, 0.0, 0.625, 0.0, 0.625, 0.0, 0.625, 0.0, 0.625, 0.0, 0.625, 0.0, 0.625, 0.01417, 0.625, 0.02032, 0.625, 0.0, 0.75, 0.75, 0.8542, 0.75, 0.8542, 0.75, 0.75, 0.75, 0.75, 0.75, 0.8542, 0.75, 0.8542, 0.75, 0.75, 0.75, 0.625, 0.0, 0.625, 0.0, 0.625, 0.0, 0.625, 0.0, 0.125, 0.75, 0.25, 0.75, 0.25, 0.75, 0.125, 0.75, 0.4378, 0.0, 0.375, 0.0, 0.375, 0.0, 0.4378, 0.0, 0.375, 0.0, 0.375, 0.0, 0.375, 0.0, 0.375, 0.0, 0.625, 0.0, 0.625, 0.0, 0.625, 0.0, 0.625, 0.0, 0.5628, 0.0, 0.5007, 0.0, 0.5007, 0.0, 0.5628, 0.0, 0.4378, 0.0, 0.5007, 0.0, 0.5007, 0.02449, 0.4378, 0.02449, 0.5628, 0.0, 0.5007, 0.0, 0.5007, 0.0, 0.5628, 0.0, 0.5628, 0.0, 0.5007, 0.0, 0.5007, 0.0, 0.5628, 0.0, 0.5628, 0.0, 0.5007, 0.0, 0.5007, 0.0, 0.5628, 0.0, 0.5628, 0.0, 0.5007, 0.0, 0.5007, 0.0, 0.5628, 0.0, 0.5628, 0.0, 0.5007, 0.0, 0.5007, 0.0, 0.5628, 0.0, 0.4378, 0.02449, 0.5007, 0.02449, 0.5007, 0.02813, 0.4378, 0.02813, 0.5628, 0.0, 0.5007, 0.0, 0.5007, 0.0, 0.5628, 0.0, 0.4378, 0.875, 0.5007, 0.875, 0.5007, 1.0, 0.4378, 1.0, 0.5628, 0.0, 0.5007, 0.0, 0.5007, 0.0, 0.5628, 0.0, 0.4378, 0.25, 0.5007, 0.25, 0.5007, 0.375, 0.4378, 0.375, 0.4378, 0.09649, 0.5007, 0.09649, 0.5007, 0.1079, 0.4378, 0.1079, 0.4378, 0.1079, 0.5007, 0.1079, 0.5007, 0.1229, 0.4378, 0.1229, 0.4378, 0.02813, 0.5007, 0.02813, 0.5007, 0.09649, 0.4378, 0.09649, 0.4378, 0.1511, 0.5007, 0.1511, 0.5007, 0.1623, 0.4378, 0.1623, 0.4378, 0.1623, 0.5007, 0.1623, 0.5007, 0.25, 0.4378, 0.25, 0.625, 0.0, 0.5628, 0.0, 0.5628, 0.0, 0.625, 0.0, 0.625, 0.0, 0.5628, 0.0, 0.5628, 0.0, 0.625, 0.0, 0.625, 0.0, 0.5628, 0.0, 0.5628, 0.0, 0.625, 0.0, 0.625, 0.0, 0.5628, 0.0, 0.5628, 0.0, 0.625, 0.0, 0.625, 0.0, 0.5628, 0.0, 0.5628, 0.0, 0.625, 0.0, 0.625, 0.0, 0.5628, 0.0, 0.5628, 0.0, 0.625, 0.0, 0.625, 0.0, 0.5628, 0.0, 0.5628, 0.0, 0.625, 0.0, 0.625, 0.0, 0.5628, 0.0, 0.5628, 0.0, 0.625, 0.0, 0.5007, 0.0, 0.5628, 0.0, 0.5628, 0.02449, 0.5007, 0.02449, 0.5007, 0.02449, 0.5628, 0.02449, 0.5628, 0.02813, 0.5007, 0.02813, 0.5007, 0.875, 0.5628, 0.875, 0.5628, 1.0, 0.5007, 1.0, 0.5007, 0.25, 0.5628, 0.25, 0.5628, 0.375, 0.5007, 0.375, 0.5007, 0.09649, 0.5628, 0.09649, 0.5628, 0.1079, 0.5007, 0.1079, 0.5007, 0.1079, 0.5628, 0.1079, 0.5628, 0.1229, 0.5007, 0.1229, 0.5007, 0.02813, 0.5628, 0.02813, 0.5628, 0.09649, 0.5007, 0.09649, 0.5007, 0.1511, 0.5628, 0.1511, 0.5628, 0.1623, 0.5007, 0.1623, 0.5007, 0.1623, 0.5628, 0.1623, 0.5628, 0.25, 0.5007, 0.25, 0.375, 0.1623, 0.4378, 0.1623, 0.4378, 0.25, 0.375, 0.25, 0.375, 0.25, 0.4378, 0.25, 0.4378, 0.25, 0.375, 0.25, 0.375, 0.1511, 0.4378, 0.1511, 0.4378, 0.1623, 0.375, 0.1623, 0.375, 0.02813, 0.4378, 0.02813, 0.4378, 0.09649, 0.375, 0.09649, 0.375, 0.1079, 0.4378, 0.1079, 0.4378, 0.1229, 0.375, 0.1229, 0.375, 0.09649, 0.4378, 0.09649, 0.4378, 0.1079, 0.375, 0.1079, 0.375, 0.25, 0.4378, 0.25, 0.4378, 0.375, 0.375, 0.375, 0.375, 0.875, 0.4378, 0.875, 0.4378, 1.0, 0.375, 1.0, 0.375, 0.02449, 0.4378, 0.02449, 0.4378, 0.02813, 0.375, 0.02813, 0.375, 0.0, 0.4378, 0.0, 0.4378, 0.02449, 0.375, 0.02449, 0.5007, 0.0, 0.4378, 0.0, 0.4378, 0.0, 0.5007, 0.0, 0.5007, 0.0, 0.4378, 0.0, 0.4378, 0.0, 0.5007, 0.0, 0.5007, 0.0, 0.4378, 0.0, 0.4378, 0.0, 0.5007, 0.0, 0.5007, 0.0, 0.4378, 0.0, 0.4378, 0.0, 0.5007, 0.0, 0.5007, 0.0, 0.4378, 0.0, 0.4378, 0.0, 0.5007, 0.0, 0.5007, 0.0, 0.4378, 0.0, 0.4378, 0.0, 0.5007, 0.0, 0.5007, 0.0, 0.4378, 0.0, 0.4378, 0.0, 0.5007, 0.0, 0.5007, 0.0, 0.4378, 0.0, 0.4378, 0.0, 0.5007, 0.0, 0.125, 0.6535, 0.25, 0.6535, 0.25, 0.6535, 0.125, 0.6535, 0.375, 0.02813, 0.375, 0.09649, 0.375, 0.09649, 0.375, 0.02813, 0.25, 0.7219, 0.125, 0.7219, 0.125, 0.7219, 0.25, 0.7219, 0.125, 0.6535, 0.25, 0.6535, 0.25, 0.6535, 0.125, 0.6535, 0.375, 0.02813, 0.375, 0.09649, 0.375, 0.09649, 0.375, 0.02813, 0.25, 0.7219, 0.125, 0.7219, 0.125, 0.7219, 0.25, 0.7219, 0.375, 0.1229, 0.4378, 0.1229, 0.4378, 0.1511, 0.375, 0.1511, 0.5007, 0.1229, 0.5628, 0.1229, 0.5628, 0.1511, 0.5007, 0.1511, 0.4378, 0.1229, 0.5007, 0.1229, 0.5007, 0.1511, 0.4378, 0.1511, 0.625, 0.1229, 0.625, 0.1511, 0.625, 0.1511, 0.625, 0.1229, 0.75, 0.5877, 0.8412, 0.5877, 0.8412, 0.5989, 0.75, 0.5989, 0.625, 0.1623, 0.625, 0.1511, 0.625, 0.1511, 0.625, 0.1623, 0.5628, 0.1229, 0.625, 0.1229, 0.625, 0.1511, 0.5628, 0.1511, 0.375, 0.1229, 0.375, 0.1511, 0.375, 0.1511, 0.375, 0.1229, 0.375, 0.1229, 0.375, 0.1511, 0.375, 0.1511, 0.375, 0.1229, 0.25, 0.5877, 0.125, 0.5877, 0.125, 0.5877, 0.25, 0.5877, 0.375, 0.1623, 0.375, 0.1623, 0.375, 0.1623, 0.375, 0.1623, 0.125, 0.5877, 0.25, 0.5877, 0.25, 0.5877, 0.125, 0.5877, 0.375, 0.1623, 0.375, 0.1623, 0.375, 0.1623, 0.375, 0.1623, 0.25, 0.5877, 0.125, 0.5877, 0.125, 0.5877, 0.25, 0.5877, 0.375, 0.25, 0.375, 0.375, 0.375, 0.375, 0.375, 0.25, 0.375, 0.1623, 0.375, 0.25, 0.375, 0.25, 0.375, 0.1623, 0.0, 0.0, 0.0, 0.0, 0.0, 0.0, 0.0, 0.0, 0.0, 0.0, 0.0, 0.0, 0.0, 0.0, 0.0, 0.0, 0.0, 0.0, 0.0, 0.0, 0.0, 0.0, 0.0, 0.0, 0.0, 0.0, 0.0, 0.0, 0.0, 0.0, 0.0, 0.0, 0.125, 0.6535, 0.25, 0.6535, 0.25, 0.6535, 0.125, 0.6535, 0.125, 0.6535, 0.25, 0.6535, 0.25, 0.6535, 0.125, 0.6535, 0.125, 0.6535, 0.25, 0.6535, 0.25, 0.6535, 0.125, 0.6535, 0.125, 0.6535, 0.25, 0.6535, 0.25, 0.6535, 0.125, 0.6535, 0.375, 0.02813, 0.375, 0.09649, 0.375, 0.09649, 0.375, 0.02813, 0.375, 0.02813, 0.375, 0.09649, 0.375, 0.09649, 0.375, 0.02813, 0.375, 0.02813, 0.375, 0.09649, 0.375, 0.09649, 0.375, 0.02813, 0.375, 0.02813, 0.375, 0.09649, 0.375, 0.09649, 0.375, 0.02813, 0.25, 0.7219, 0.125, 0.7219, 0.125, 0.7219, 0.25, 0.7219, 0.25, 0.7219, 0.125, 0.7219, 0.125, 0.7219, 0.25, 0.7219, 0.25, 0.7219, 0.125, 0.7219, 0.125, 0.7219, 0.25, 0.7219, 0.25, 0.7219, 0.125, 0.7219, 0.125, 0.7219, 0.25, 0.7219, 0.0, 0.0, 0.0, 0.0, 0.0, 0.0, 0.0, 0.0, 0.0, 0.0, 0.0, 0.0, 0.0, 0.0, 0.0, 0.0, 0.0, 0.0, 0.0, 0.0, 0.0, 0.0, 0.0, 0.0, 0.0, 0.0, 0.0, 0.0, 0.0, 0.0, 0.0, 0.0, 0.0, 0.0, 0.0, 0.0, 0.0, 0.0, 0.0, 0.0, 0.0, 0.0, 0.0, 0.0, 0.0, 0.0, 0.0, 0.0, 0.0, 0.0, 0.0, 0.0, 0.0, 0.0, 0.0, 0.0, 0.0, 0.0, 0.0, 0.0, 0.0, 0.0, 0.0, 0.0, 0.0, 0.0, 0.0, 0.0, 0.0, 0.0, 0.0, 0.0, 0.0, 0.0, 0.0, 0.0, 0.0, 0.0, 0.0, 0.0, 0.0, 0.0, 0.0, 0.0, 0.0, 0.0, 0.0, 0.0, 0.0, 0.0, 0.0, 0.0, 0.0, 0.0, 0.0, 0.0, 0.0, 0.0, 0.0, 0.0, 0.0, 0.0, 0.0, 0.0, 0.0, 0.0, 0.0, 0.0, 0.0, 0.0, 0.0, 0.0, 0.0, 0.0, 0.0, 0.0, 0.0, 0.0, 0.0, 0.0, 0.0, 0.0, 0.0, 0.0, 0.0, 0.0, 0.0, 0.0, 0.5628, 0.1623, 0.5628, 0.25, 0.625, 0.25, 0.625, 0.1623, 0.375, 0.25, 0.375, 0.25, 0.375, 0.2664, 0.375, 0.375, 0.375, 0.375, 0.375, 0.1623, 0.375, 0.1623, 0.375, 0.25, 0.375, 0.25, 0.375, 0.245, 0.375, 0.1511, 0.375, 0.1511, 0.375, 0.1623, 0.375, 0.1623, 0.75, 0.6535, 0.75, 0.7219, 0.8412, 0.7219, 0.8412, 0.6535, 0.75, 0.7219, 0.75, 0.7255, 0.8403, 0.7255, 0.8412, 0.7219, 0.625, 0.02813, 0.625, 0.02813, 0.625, 0.02449, 0.625, 0.02449, 0.625, 0.25, 0.625, 0.25, 0.625, 0.25, 0.625, 0.25, 0.375, 0.1511, 0.375, 0.1511, 0.375, 0.1623, 0.375, 0.1623, 0.5628, 0.1511, 0.5628, 0.1623, 0.625, 0.1623, 0.625, 0.1511, 0.375, 0.1623, 0.375, 0.1623, 0.375, 0.25, 0.375, 0.25, 0.25, 0.7219, 0.25, 0.7219, 0.125, 0.7219, 0.125, 0.7219, 0.375, 0.375, 0.375, 0.375, 0.375, 0.2664, 0.375, 0.2664, 0.5628, 0.02813, 0.5628, 0.09649, 0.625, 0.09649, 0.625, 0.02813, 0.375, 0.02813, 0.375, 0.02813, 0.375, 0.09649, 0.375, 0.09649, 0.75, 0.6271, 0.75, 0.6421, 0.8412, 0.6421, 0.8412, 0.6271, 0.75, 0.6421, 0.75, 0.6535, 0.8412, 0.6535, 0.8412, 0.6421, 0.375, 0.02813, 0.375, 0.02813, 0.375, 0.09649, 0.375, 0.09649, 0.25, 0.7219, 0.25, 0.7219, 0.125, 0.7219, 0.125, 0.7219, 0.375, 0.02813, 0.375, 0.02813, 0.375, 0.09649, 0.375, 0.09649, 0.625, 0.1079, 0.625, 0.1079, 0.625, 0.09649, 0.625, 0.09649, 0.625, 0.1511, 0.625, 0.1511, 0.625, 0.1229, 0.625, 0.1229, 0.5628, 0.1079, 0.5628, 0.1229, 0.625, 0.1229, 0.625, 0.1079, 0.375, 0.1079, 0.375, 0.1079, 0.375, 0.1229, 0.375, 0.1229, 0.375, 0.1079, 0.375, 0.1079, 0.375, 0.1229, 0.375, 0.1229, 0.375, 0.09649, 0.375, 0.09649, 0.375, 0.1079, 0.375, 0.1079, 0.375, 0.09649, 0.375, 0.09649, 0.375, 0.1079, 0.375, 0.1079, 0.5628, 0.09649, 0.5628, 0.1079, 0.625, 0.1079, 0.625, 0.09649, 0.625, 0.375, 0.625, 0.375, 0.625, 0.2838, 0.625, 0.25, 0.625, 0.25, 0.625, 0.1229, 0.625, 0.1229, 0.625, 0.1079, 0.625, 0.1079, 0.75, 0.7255, 0.75, 0.75, 0.8542, 0.75, 0.8542, 0.7296, 0.8403, 0.7255, 0.375, 0.1623, 0.375, 0.1623, 0.375, 0.245, 0.375, 0.25, 0.375, 0.25, 0.8412, 0.5, 0.8412, 0.5, 0.75, 0.5, 0.75, 0.5, 0.75, 0.5, 0.75, 0.5877, 0.8412, 0.5877, 0.8412, 0.5, 0.5628, 0.25, 0.5628, 0.375, 0.625, 0.375, 0.625, 0.25, 0.125, 0.6271, 0.125, 0.6421, 0.25, 0.6421, 0.25, 0.6271, 0.125, 0.5989, 0.125, 0.6271, 0.25, 0.6271, 0.25, 0.5989, 0.125, 0.6535, 0.125, 0.7219, 0.25, 0.7219, 0.25, 0.6535, 0.125, 0.6421, 0.125, 0.6535, 0.25, 0.6535, 0.25, 0.6421, 0.375, 0.25, 0.375, 0.25, 0.375, 0.375, 0.375, 0.375, 0.375, 0.25, 0.375, 0.25, 0.375, 0.25, 0.375, 0.25, 0.125, 0.6535, 0.125, 0.6535, 0.25, 0.6535, 0.25, 0.6535, 0.3663, 0.3508, 0.375, 0.375, 0.375, 0.25, 0.3614, 0.2818, 0.3614, 0.2818, 0.375, 0.25, 0.125, 0.5877, 0.159, 0.5591, 0.159, 0.5591, 0.125, 0.5877, 0.25, 0.5877, 0.2587, 0.5197, 0.4378, 0.0, 0.4378, 0.0, 0.375, 0.0, 0.375, 0.0, 0.75, 0.75, 0.75, 0.75, 0.875, 0.75, 0.875, 0.75, 0.375, 0.0, 0.375, 0.0, 0.375, 0.0, 0.375, 0.0, 0.625, 1.0, 0.625, 1.0, 0.625, 0.875, 0.625, 0.875, 0.375, 0.875, 0.375, 0.875, 0.375, 1.0, 0.375, 1.0, 0.5628, 0.875, 0.5628, 1.0, 0.625, 1.0, 0.625, 0.875, 0.625, 0.0, 0.625, 0.0, 0.625, 0.0, 0.625, 0.0, 0.625, 0.0, 0.625, 0.0, 0.625, 0.0, 0.625, 0.0, 0.4378, 0.0, 0.4378, 0.0, 0.375, 0.0, 0.375, 0.0, 0.375, 0.02449, 0.375, 0.02449, 0.375, 0.02813, 0.375, 0.02813, 0.5628, 0.02449, 0.5628, 0.02813, 0.625, 0.02813, 0.625, 0.02449, 0.125, 0.75, 0.125, 0.75, 0.25, 0.75, 0.25, 0.75, 0.625, 0.0, 0.625, 0.0, 0.625, 0.0, 0.625, 0.0, 0.375, 0.0, 0.375, 0.0, 0.375, 0.0, 0.375, 0.0, 0.625, 0.0, 0.625, 0.0, 0.625, 0.0, 0.625, 0.0, 0.625, 0.02449, 0.625, 0.02449, 0.625, 0.02032, 0.625, 0.0, 0.625, 0.0, 0.375, 0.0, 0.375, 0.0, 0.375, 0.0, 0.375, 0.0, 0.4378, 0.0, 0.4378, 0.0, 0.375, 0.0, 0.375, 0.0, 0.75, 0.75, 0.75, 0.75, 0.875, 0.75, 0.8542, 0.75, 0.125, 0.75, 0.125, 0.75, 0.25, 0.75, 0.25, 0.75, 0.125, 0.75, 0.125, 0.75, 0.25, 0.75, 0.25, 0.75, 0.125, 0.7255, 0.125, 0.75, 0.25, 0.75, 0.25, 0.7255, 0.125, 0.75, 0.125, 0.75, 0.25, 0.75, 0.25, 0.75, 0.125, 0.75, 0.125, 0.75, 0.25, 0.75, 0.25, 0.75, 0.125, 0.75, 0.125, 0.75, 0.25, 0.75, 0.25, 0.75, 0.625, 0.0, 0.625, 0.0, 0.625, 0.0, 0.625, 0.0, 0.625, 0.02449, 0.625, 0.02036, 0.625, 0.02032, 0.625, 0.02449, 0.625, 0.0, 0.625, 0.0, 0.625, 0.0, 0.625, 0.0, 0.375, 0.0, 0.375, 0.0, 0.375, 0.0, 0.375, 0.0, 0.375, 0.0, 0.375, 0.0, 0.375, 0.0, 0.375, 0.0, 0.375, 0.0, 0.375, 0.0, 0.375, 0.0, 0.375, 0.0, 0.4378, 0.0, 0.4378, 0.0, 0.375, 0.0, 0.375, 0.0, 0.4378, 0.0, 0.4378, 0.0, 0.375, 0.0, 0.375, 0.0, 0.4378, 0.0, 0.4378, 0.0, 0.375, 0.0, 0.375, 0.0, 0.75, 0.75, 0.75, 0.75, 0.8542, 0.75, 0.8542, 0.75, 0.75, 0.75, 0.75, 0.75, 0.8542, 0.75, 0.8542, 0.75, 0.75, 0.75, 0.75, 0.75, 0.8542, 0.75, 0.8542, 0.75, 0.625, 0.0, 0.625, 0.0, 0.625, 0.0, 0.625, 0.0, 0.125, 0.75, 0.125, 0.75, 0.25, 0.75, 0.25, 0.75, 0.375, 0.0, 0.375, 0.0, 0.375, 0.0, 0.375, 0.0, 0.75, 0.75, 0.75, 0.75, 0.8542, 0.75, 0.8542, 0.75, 0.4378, 0.0, 0.4378, 0.0, 0.375, 0.0, 0.375, 0.0, 0.125, 0.7219, 0.125, 0.7255, 0.25, 0.7255, 0.25, 0.7219, 0.5628, 0.0, 0.5628, 0.02449, 0.625, 0.02449, 0.625, 0.0, 0.375, 0.0, 0.375, 0.0, 0.375, 0.02449, 0.375, 0.02449, 0.625, 0.09649, 0.625, 0.09649, 0.625, 0.02813, 0.625, 0.02813, 0.75, 0.5989, 0.75, 0.6271, 0.8412, 0.6271, 0.8412, 0.5989, 0.625, 0.1623, 0.625, 0.1623, 0.625, 0.25, 0.625, 0.25, 0.625, 0.1511, 0.625, 0.1511, 0.625, 0.1623, 0.625, 0.1623, 0.625, 0.02813, 0.625, 0.02813, 0.625, 0.09649, 0.625, 0.09649, 0.625, 0.1079, 0.625, 0.1079, 0.625, 0.1229, 0.625, 0.1229, 0.625, 0.09649, 0.625, 0.09649, 0.625, 0.1079, 0.625, 0.1079, 0.625, 0.25, 0.625, 0.25, 0.625, 0.25, 0.625, 0.25, 0.625, 0.02449, 0.625, 0.02449, 0.625, 0.02813, 0.625, 0.02792, 0.625, 0.25, 0.625, 0.25, 0.625, 0.1623, 0.625, 0.1623, 0.375, 0.245, 0.375, 0.2664, 0.375, 0.25, 0.375, 0.25, 0.375, 0.2664, 0.375, 0.2664, 0.375, 0.25, 0.375, 0.25, 0.375, 0.25, 0.375, 0.375, 0.375, 0.375, 0.375, 0.2664, 0.375, 0.25, 0.375, 0.2664, 0.375, 0.245, 0.625, 0.0, 0.625, 0.0, 0.625, 0.0, 0.625, 0.0, 0.625, 0.0, 0.625, 0.0, 0.625, 0.0, 0.625, 0.0, 0.625, 0.0, 0.625, 0.0, 0.625, 0.0, 0.625, 0.0, 0.625, 0.0, 0.625, 0.0, 0.625, 0.0, 0.625, 0.0, 0.625, 0.0, 0.625, 0.0, 0.625, 0.0, 0.625, 0.0, 0.625, 0.0, 0.625, 0.0, 0.625, 0.0, 0.625, 0.0, 0.625, 0.0, 0.625, 0.02032, 0.625, 0.01417, 0.75, 0.75, 0.75, 0.75, 0.8542, 0.75, 0.8542, 0.75, 0.75, 0.75, 0.75, 0.75, 0.8542, 0.75, 0.8542, 0.75, 0.625, 0.0, 0.625, 0.0, 0.625, 0.0, 0.625, 0.0, 0.125, 0.75, 0.125, 0.75, 0.25, 0.75, 0.25, 0.75, 0.4378, 0.0, 0.4378, 0.0, 0.375, 0.0, 0.375, 0.0, 0.375, 0.0, 0.375, 0.0, 0.375, 0.0, 0.375, 0.0, 0.625, 0.0, 0.625, 0.0, 0.625, 0.0, 0.625, 0.0, 0.5628, 0.0, 0.5628, 0.0, 0.5007, 0.0, 0.5007, 0.0, 0.4378, 0.0, 0.4378, 0.02449, 0.5007, 0.02449, 0.5007, 0.0, 0.5628, 0.0, 0.5628, 0.0, 0.5007, 0.0, 0.5007, 0.0, 0.5628, 0.0, 0.5628, 0.0, 0.5007, 0.0, 0.5007, 0.0, 0.5628, 0.0, 0.5628, 0.0, 0.5007, 0.0, 0.5007, 0.0, 0.5628, 0.0, 0.5628, 0.0, 0.5007, 0.0, 0.5007, 0.0, 0.5628, 0.0, 0.5628, 0.0, 0.5007, 0.0, 0.5007, 0.0, 0.4378, 0.02449, 0.4378, 0.02813, 0.5007, 0.02813, 0.5007, 0.02449, 0.5628, 0.0, 0.5628, 0.0, 0.5007, 0.0, 0.5007, 0.0, 0.4378, 0.875, 0.4378, 1.0, 0.5007, 1.0, 0.5007, 0.875, 0.5628, 0.0, 0.5628, 0.0, 0.5007, 0.0, 0.5007, 0.0, 0.4378, 0.25, 0.4378, 0.375, 0.5007, 0.375, 0.5007, 0.25, 0.4378, 0.09649, 0.4378, 0.1079, 0.5007, 0.1079, 0.5007, 0.09649, 0.4378, 0.1079, 0.4378, 0.1229, 0.5007, 0.1229, 0.5007, 0.1079, 0.4378, 0.02813, 0.4378, 0.09649, 0.5007, 0.09649, 0.5007, 0.02813, 0.4378, 0.1511, 0.4378, 0.1623, 0.5007, 0.1623, 0.5007, 0.1511, 0.4378, 0.1623, 0.4378, 0.25, 0.5007, 0.25, 0.5007, 0.1623, 0.625, 0.0, 0.625, 0.0, 0.5628, 0.0, 0.5628, 0.0, 0.625, 0.0, 0.625, 0.0, 0.5628, 0.0, 0.5628, 0.0, 0.625, 0.0, 0.625, 0.0, 0.5628, 0.0, 0.5628, 0.0, 0.625, 0.0, 0.625, 0.0, 0.5628, 0.0, 0.5628, 0.0, 0.625, 0.0, 0.625, 0.0, 0.5628, 0.0, 0.5628, 0.0, 0.625, 0.0, 0.625, 0.0, 0.5628, 0.0, 0.5628, 0.0, 0.625, 0.0, 0.625, 0.0, 0.5628, 0.0, 0.5628, 0.0, 0.625, 0.0, 0.625, 0.0, 0.5628, 0.0, 0.5628, 0.0, 0.5007, 0.0, 0.5007, 0.02449, 0.5628, 0.02449, 0.5628, 0.0, 0.5007, 0.02449, 0.5007, 0.02813, 0.5628, 0.02813, 0.5628, 0.02449, 0.5007, 0.875, 0.5007, 1.0, 0.5628, 1.0, 0.5628, 0.875, 0.5007, 0.25, 0.5007, 0.375, 0.5628, 0.375, 0.5628, 0.25, 0.5007, 0.09649, 0.5007, 0.1079, 0.5628, 0.1079, 0.5628, 0.09649, 0.5007, 0.1079, 0.5007, 0.1229, 0.5628, 0.1229, 0.5628, 0.1079, 0.5007, 0.02813, 0.5007, 0.09649, 0.5628, 0.09649, 0.5628, 0.02813, 0.5007, 0.1511, 0.5007, 0.1623, 0.5628, 0.1623, 0.5628, 0.1511, 0.5007, 0.1623, 0.5007, 0.25, 0.5628, 0.25, 0.5628, 0.1623, 0.375, 0.1623, 0.375, 0.25, 0.4378, 0.25, 0.4378, 0.1623, 0.375, 0.25, 0.375, 0.25, 0.4378, 0.25, 0.4378, 0.25, 0.375, 0.1511, 0.375, 0.1623, 0.4378, 0.1623, 0.4378, 0.1511, 0.375, 0.02813, 0.375, 0.09649, 0.4378, 0.09649, 0.4378, 0.02813, 0.375, 0.1079, 0.375, 0.1229, 0.4378, 0.1229, 0.4378, 0.1079, 0.375, 0.09649, 0.375, 0.1079, 0.4378, 0.1079, 0.4378, 0.09649, 0.375, 0.25, 0.375, 0.375, 0.4378, 0.375, 0.4378, 0.25, 0.375, 0.875, 0.375, 1.0, 0.4378, 1.0, 0.4378, 0.875, 0.375, 0.02449, 0.375, 0.02813, 0.4378, 0.02813, 0.4378, 0.02449, 0.375, 0.0, 0.375, 0.02449, 0.4378, 0.02449, 0.4378, 0.0, 0.5007, 0.0, 0.5007, 0.0, 0.4378, 0.0, 0.4378, 0.0, 0.5007, 0.0, 0.5007, 0.0, 0.4378, 0.0, 0.4378, 0.0, 0.5007, 0.0, 0.5007, 0.0, 0.4378, 0.0, 0.4378, 0.0, 0.5007, 0.0, 0.5007, 0.0, 0.4378, 0.0, 0.4378, 0.0, 0.5007, 0.0, 0.5007, 0.0, 0.4378, 0.0, 0.4378, 0.0, 0.5007, 0.0, 0.5007, 0.0, 0.4378, 0.0, 0.4378, 0.0, 0.5007, 0.0, 0.5007, 0.0, 0.4378, 0.0, 0.4378, 0.0, 0.5007, 0.0, 0.5007, 0.0, 0.4378, 0.0, 0.4378, 0.0, 0.125, 0.6535, 0.125, 0.6535, 0.25, 0.6535, 0.25, 0.6535, 0.375, 0.02813, 0.375, 0.02813, 0.375, 0.09649, 0.375, 0.09649, 0.25, 0.7219, 0.25, 0.7219, 0.125, 0.7219, 0.125, 0.7219, 0.125, 0.6535, 0.125, 0.6535, 0.25, 0.6535, 0.25, 0.6535, 0.375, 0.02813, 0.375, 0.02813, 0.375, 0.09649, 0.375, 0.09649, 0.25, 0.7219, 0.25, 0.7219, 0.125, 0.7219, 0.125, 0.7219, 0.375, 0.1229, 0.375, 0.1511, 0.4378, 0.1511, 0.4378, 0.1229, 0.5007, 0.1229, 0.5007, 0.1511, 0.5628, 0.1511, 0.5628, 0.1229, 0.4378, 0.1229, 0.4378, 0.1511, 0.5007, 0.1511, 0.5007, 0.1229, 0.625, 0.1229, 0.625, 0.1229, 0.625, 0.1511, 0.625, 0.1511, 0.75, 0.5877, 0.75, 0.5989, 0.8412, 0.5989, 0.8412, 0.5877, 0.625, 0.1623, 0.625, 0.1623, 0.625, 0.1511, 0.625, 0.1511, 0.5628, 0.1229, 0.5628, 0.1511, 0.625, 0.1511, 0.625, 0.1229, 0.375, 0.1229, 0.375, 0.1229, 0.375, 0.1511, 0.375, 0.1511, 0.375, 0.1229, 0.375, 0.1229, 0.375, 0.1511, 0.375, 0.1511, 0.25, 0.5877, 0.25, 0.5877, 0.125, 0.5877, 0.125, 0.5877, 0.375, 0.1623, 0.375, 0.1623, 0.375, 0.1623, 0.375, 0.1623, 0.125, 0.5877, 0.125, 0.5877, 0.25, 0.5877, 0.25, 0.5877, 0.375, 0.1623, 0.375, 0.1623, 0.375, 0.1623, 0.375, 0.1623, 0.25, 0.5877, 0.25, 0.5877, 0.125, 0.5877, 0.125, 0.5877, 0.375, 0.25, 0.375, 0.25, 0.375, 0.375, 0.375, 0.375, 0.375, 0.1623, 0.375, 0.1623, 0.375, 0.25, 0.375, 0.25, 0.0, 0.0, 0.0, 0.0, 0.0, 0.0, 0.0, 0.0, 0.0, 0.0, 0.0, 0.0, 0.0, 0.0, 0.0, 0.0, 0.0, 0.0, 0.0, 0.0, 0.0, 0.0, 0.0, 0.0, 0.125, 0.6535, 0.125, 0.6535, 0.25, 0.6535, 0.25, 0.6535, 0.125, 0.6535, 0.125, 0.6535, 0.25, 0.6535, 0.25, 0.6535, 0.125, 0.6535, 0.125, 0.6535, 0.25, 0.6535, 0.25, 0.6535, 0.125, 0.6535, 0.125, 0.6535, 0.25, 0.6535, 0.25, 0.6535, 0.375, 0.02813, 0.375, 0.02813, 0.375, 0.09649, 0.375, 0.09649, 0.375, 0.02813, 0.375, 0.02813, 0.375, 0.09649, 0.375, 0.09649, 0.375, 0.02813, 0.375, 0.02813, 0.375, 0.09649, 0.375, 0.09649, 0.375, 0.02813, 0.375, 0.02813, 0.375, 0.09649, 0.375, 0.09649, 0.25, 0.7219, 0.25, 0.7219, 0.125, 0.7219, 0.125, 0.7219, 0.25, 0.7219, 0.25, 0.7219, 0.125, 0.7219, 0.125, 0.7219, 0.25, 0.7219, 0.25, 0.7219, 0.125, 0.7219, 0.125, 0.7219, 0.25, 0.7219, 0.25, 0.7219, 0.125, 0.7219, 0.125, 0.7219, 0.0, 0.0, 0.0, 0.0, 0.0, 0.0, 0.0, 0.0, 0.0, 0.0, 0.0, 0.0, 0.0, 0.0, 0.0, 0.0, 0.0, 0.0, 0.0, 0.0, 0.0, 0.0, 0.0, 0.0, 0.0, 0.0, 0.0, 0.0, 0.0, 0.0, 0.0, 0.0, 0.0, 0.0, 0.0, 0.0, 0.0, 0.0, 0.0, 0.0, 0.0, 0.0, 0.0, 0.0, 0.0, 0.0, 0.0, 0.0, 0.0, 0.0, 0.0, 0.0, 0.0, 0.0, 0.0, 0.0, 0.0, 0.0, 0.0, 0.0, 0.0, 0.0, 0.0, 0.0, 0.0, 0.0, 0.0, 0.0, 0.0, 0.0, 0.0, 0.0, 0.0, 0.0, 0.0, 0.0, 0.0, 0.0, 0.0, 0.0, 0.0, 0.0, 0.0, 0.0, 0.0, 0.0, 0.0, 0.0, 0.0, 0.0, 0.0, 0.0, 0.0, 0.0, 0.0, 0.0, 0.5628, 0.25, 0.625, 0.25, 0.625, 0.25, 0.5628, 0.25, 0.4378, 0.25, 0.5007, 0.25, 0.5007, 0.25, 0.4378, 0.25, 0.5007, 0.25, 0.5628, 0.25, 0.5628, 0.25, 0.5007, 0.25, 0.5628, 0.25, 0.5628, 0.25, 0.625, 0.25, 0.625, 0.25, 0.4378, 0.25, 0.4378, 0.25, 0.5007, 0.25, 0.5007, 0.25, 0.5007, 0.25, 0.5007, 0.25, 0.5628, 0.25, 0.5628, 0.25])
me_bolt_001.use_remesh_fix_poles = True
me_bolt_001.use_remesh_preserve_attributes = False
me_bolt_001.update()

# ---- objects
ob_barrel = bpy.data.objects.new('Barrel', me_cylinder)
ob_mag = bpy.data.objects.new('Mag', me_cube_003)
ob_gun = bpy.data.objects.new('Gun', me_bolt_001)

# ---- transforms, parenting, visibility, modifiers, constraints
ob_barrel.location = (3.956e-16, 0.6695, 1.781)
ob_barrel.rotation_euler = (-1.571, -2.22e-16, 2.22e-16)
ob_barrel.scale = (0.03028, 0.03028, 0.4331)
_m = ob_barrel.modifiers.new('Auto Smooth', 'NODES')
_m.node_group = ng_auto_smooth
_gi = [s.identifier for s in ng_auto_smooth.interface.items_tree if s.item_type == 'SOCKET' and s.in_out == 'INPUT']
_m[_gi[1]] = 0.5236  # Angle
ob_mag.location = (4.265e-16, -0.5322, 1.426)
ob_mag.scale = (0.06558, 0.1025, 0.07079)
_m = ob_mag.modifiers.new('Mirror', 'MIRROR')
_m = ob_mag.modifiers.new('Auto Smooth', 'NODES')
_m.node_group = ng_auto_smooth
_gi = [s.identifier for s in ng_auto_smooth.interface.items_tree if s.item_type == 'SOCKET' and s.in_out == 'INPUT']
_m[_gi[1]] = 0.5236  # Angle
ob_gun.location = (3.872e-17, 0.0, 0.0)
ob_gun.scale = (0.8, 1.0, 1.0)
_m = ob_gun.modifiers.new('Auto Smooth', 'NODES')
_m.node_group = ng_auto_smooth
_gi = [s.identifier for s in ng_auto_smooth.interface.items_tree if s.item_type == 'SOCKET' and s.in_out == 'INPUT']
_m[_gi[1]] = 0.5236  # Angle

# ---- collection membership
col_collection.objects.link(ob_barrel)
col_collection.objects.link(ob_mag)
col_collection.objects.link(ob_gun)

# ---- scene / render settings (as saved in the file)
scene.frame_start = 1; scene.frame_end = 250; scene.frame_set(1)
scene.render.engine = 'BLENDER_EEVEE_NEXT'
scene.cycles.sampling_pattern = 'TABULATED_SOBOL'
scene.cycles.use_light_tree = False
scene.view_settings.view_transform = 'Filmic'
bpy.context.view_layer.update()

# ---- added for rendering (the .blend has no active camera and no usable light): camera, sun
cam_auto = bpy.data.cameras.new('AutoCamera')
cam_auto.lens = 50.0
cam_auto.sensor_width = 36.0
cam_auto.clip_end = 1000.0
ob_auto_camera = bpy.data.objects.new('AutoCamera', cam_auto)
scene.collection.objects.link(ob_auto_camera)
ob_auto_camera.location = (2.86493, -3.73642, 3.86218)
ob_auto_camera.rotation_euler = (1.09748, -7.21219e-08, 0.694738)
scene.camera = ob_auto_camera
light_auto_sun = bpy.data.lights.new('AutoSun', 'SUN')
light_auto_sun.energy = 3.0
light_auto_sun.angle = 0.0523599
ob_auto_sun = bpy.data.objects.new('AutoSun', light_auto_sun)
scene.collection.objects.link(ob_auto_sun)
ob_auto_sun.rotation_euler = (0.872665, 0.174533, 0.523599)
bpy.context.view_layer.update()
